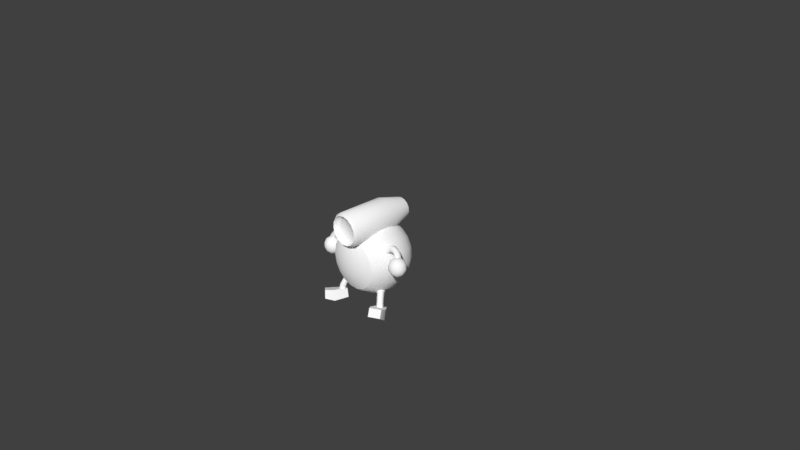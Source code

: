 # Source: enemy1.blend  (saved by Blender 2.77.0; exported with 4.5.12 LTS)
import bpy
from mathutils import Matrix  # noqa: F401  (used for matrix-valued properties, if any)

bpy.ops.wm.read_factory_settings(use_empty=True)
scene = bpy.context.scene
scene.name = 'Scene'

# ---- collections
col_collection_1 = bpy.data.collections.new('Collection 1'); scene.collection.children.link(col_collection_1)

# ---- materials (node trees are filled in below, after node groups)
mat_mat_enemy1 = bpy.data.materials.new('mat-enemy1')
mat_mat_enemy1.alpha_threshold = 0.0
mat_mat_enemy1.use_transparent_shadow = False
mat_mat_enemy1.diffuse_color = (1.0, 1.0, 1.0, 1.0)
mat_mat_enemy1.specular_color = (0.08089, 0.08089, 0.08089)
mat_mat_enemy1.roughness = 0.5
mat_mat_enemy1.specular_intensity = 1.0

# ---- node groups
ng_auto_smooth = bpy.data.node_groups.new('Auto Smooth', 'GeometryNodeTree')
_s = ng_auto_smooth.interface.new_socket(name='Geometry', in_out='OUTPUT', socket_type='NodeSocketGeometry')
_s = ng_auto_smooth.interface.new_socket(name='Geometry', in_out='INPUT', socket_type='NodeSocketGeometry')
_s = ng_auto_smooth.interface.new_socket(name='Angle', in_out='INPUT', socket_type='NodeSocketFloat')
_s.subtype = 'ANGLE'
_s.min_value = 0.0
_s.max_value = 3.142
ng_auto_smooth.is_modifier = True
_N = ng_auto_smooth.nodes; _L = ng_auto_smooth.links
n0 = _N.new('NodeGroupOutput'); n0.name = 'Group Output'; n0.location = (480, -100)
n1 = _N.new('NodeGroupInput'); n1.name = 'Group Input'; n1.location = (-420, -300)
n2 = _N.new('NodeGroupInput'); n2.name = 'Group Input.001'; n2.location = (-60, -100)
n3 = _N.new('GeometryNodeSetShadeSmooth'); n3.name = 'Set Shade Smooth'; n3.location = (120, -100)
n3.domain = 'EDGE'
n4 = _N.new('GeometryNodeSetShadeSmooth'); n4.name = 'Set Shade Smooth.001'; n4.location = (300, -100)
n5 = _N.new('GeometryNodeInputMeshEdgeAngle'); n5.name = 'Edge Angle'; n5.location = (-420, -220)
n6 = _N.new('GeometryNodeInputEdgeSmooth'); n6.name = 'Is Edge Smooth'; n6.location = (-60, -160)
n7 = _N.new('GeometryNodeInputShadeSmooth'); n7.name = 'Is Face Smooth'; n7.location = (-240, -340)
n8 = _N.new('FunctionNodeBooleanMath'); n8.name = 'Boolean Math'; n8.location = (-60, -220)
n9 = _N.new('FunctionNodeCompare'); n9.name = 'Compare'; n9.location = (-240, -180)
n9.operation = 'LESS_EQUAL'
_L.new(n5.outputs[0], n9.inputs[0])
_L.new(n4.outputs[0], n0.inputs[0])
_L.new(n1.outputs[1], n9.inputs[1])
_L.new(n9.outputs[0], n8.inputs[0])
_L.new(n7.outputs[0], n8.inputs[1])
_L.new(n2.outputs[0], n3.inputs[0])
_L.new(n6.outputs[0], n3.inputs[1])
_L.new(n3.outputs[0], n4.inputs[0])
_L.new(n8.outputs[0], n3.inputs[2])
n0.is_active_output = True

# ---- material node trees

# ---- world
world_world = bpy.data.worlds.new('World'); scene.world = world_world
world_world.color = (0.05088, 0.05088, 0.05088)
world_world.use_sun_shadow = False
world_world.sun_shadow_jitter_overblur = 0.0
world_world.cycles.sampling_method = 'MANUAL'

# ---- cameras
cam_camera = bpy.data.cameras.new('Camera')
cam_camera.clip_end = 100.0
cam_camera.lens = 35.0
cam_camera.sensor_width = 32.0
cam_camera.sensor_height = 18.0
cam_camera.ortho_scale = 7.314
cam_camera.dof.focus_distance = 0.0
cam_camera.dof.aperture_fstop = 128.0

# ---- meshes
me_enemy1 = bpy.data.meshes.new('enemy1')
me_enemy1.from_pydata([(-0.1409, -0.4281, -2.097e-08), (-0.1324, -0.4281, 0.04818), (-0.254, -0.3905, 0.09245), (-0.1079, -0.4281, 0.09055), (-0.2071, -0.3905, 0.1738), (-0.07043, -0.4281, 0.122), (-0.1352, -0.3905, 0.2341), (-0.02446, -0.4281, 0.1387), (-0.04694, -0.3905, 0.2662), (0.02446, -0.4281, 0.1387), (0.04694, -0.3905, 0.2662), (0.07043, -0.4281, 0.122), (0.1352, -0.3905, 0.2341), (-1.781e-10, -0.4409, -7.038e-08), (0.1079, -0.4281, 0.09055), (0.2071, -0.3905, 0.1738), (0.1324, -0.4281, 0.04818), (0.254, -0.3905, 0.09246), (0.1409, -0.4281, -2.089e-09), (0.2703, -0.3905, 7.946e-09), (0.1324, -0.4281, -0.04818), (0.254, -0.3905, -0.09245), (0.1079, -0.4281, -0.09055), (0.2071, -0.3905, -0.1738), (0.07043, -0.4281, -0.122), (0.1352, -0.3905, -0.2341), (0.02446, -0.4281, -0.1387), (0.04694, -0.3905, -0.2662), (-0.02446, -0.4281, -0.1387), (-0.04694, -0.3905, -0.2662), (-0.07043, -0.4281, -0.122), (-0.1352, -0.3905, -0.2341), (-0.1079, -0.4281, -0.09055), (-0.2071, -0.3905, -0.1738), (-0.1324, -0.4281, -0.04818), (-0.254, -0.3905, -0.09246), (-0.2703, -0.3905, -8.146e-08), (-0.3302, -0.3504, 0.1202), (-0.2691, -0.3504, 0.2258), (-0.1757, -0.3504, 0.3043), (-0.06101, -0.3504, 0.346), (0.06101, -0.3504, 0.346), (0.1757, -0.3504, 0.3043), (0.2691, -0.3504, 0.2258), (0.3302, -0.3504, 0.1202), (0.3513, -0.3504, 2.785e-08), (0.3302, -0.3504, -0.1202), (0.2691, -0.3504, -0.2258), (0.1757, -0.3504, -0.3043), (0.06101, -0.3504, -0.346), (-0.06101, -0.3504, -0.346), (-0.1757, -0.3504, -0.3043), (-0.2691, -0.3504, -0.2258), (-0.3302, -0.3504, -0.1202), (-0.3513, -0.3504, -1.457e-07), (0.3723, -0.4315, -0.6045), (0.3491, -0.3885, -0.4684), (0.3132, -0.2625, -0.6456), (0.3009, -0.2336, -0.536), (0.54, -0.3257, -0.6167), (0.5232, -0.2823, -0.4812), (0.4234, -0.1899, -0.6546), (0.4116, -0.1616, -0.5464), (0.4361, -0.5073, -0.5273), (0.4216, -0.4645, -0.4223), (0.5506, -0.3811, -0.4311), (0.5677, -0.4247, -0.5367), (0.3586, -0.2971, -0.5288), (0.1815, -0.1498, -0.3988), (0.4064, -0.3104, -0.5238), (0.2171, -0.1239, -0.3268), (0.4407, -0.277, -0.5331), (0.2746, -0.06861, -0.3326), (0.4294, -0.2329, -0.547), (0.2851, -0.04484, -0.4092), (0.3851, -0.221, -0.5515), (0.235, -0.07342, -0.4343), (0.3501, -0.2512, -0.5425), (0.1895, -0.1207, -0.4309), (0.3693, -0.2629, -0.3724), (0.4006, -0.2334, -0.3743), (0.4019, -0.2018, -0.4039), (0.369, -0.1988, -0.4352), (0.3344, -0.2312, -0.4327), (0.3968, -0.2944, -0.4369), (0.4281, -0.2642, -0.4388), (0.4218, -0.2241, -0.4561), (0.3802, -0.2132, -0.4714), (0.3468, -0.2452, -0.4689), (0.3561, -0.2865, -0.4518), (0.3176, -0.2075, -0.3332), (0.3509, -0.1762, -0.3356), (0.361, -0.1535, -0.3839), (0.3354, -0.1651, -0.4219), (0.3049, -0.1951, -0.4199), (0.293, -0.2185, -0.3768), (0.3365, -0.2629, -0.3997), (0.6236, -0.2613, 0.05714), (0.7455, -0.2287, 0.05489), (0.7069, -0.3209, 0.1313), (0.5941, -0.2916, 0.18), (0.5617, -0.182, 0.1349), (0.6547, -0.1426, 0.05862), (0.7886, -0.2392, 0.1781), (0.6958, -0.2787, 0.2549), (0.6053, -0.1924, 0.2581), (0.6437, -0.1003, 0.1819), (0.7565, -0.129, 0.133), (0.7269, -0.1595, 0.2565), (0.6637, -0.3054, 0.08316), (0.6859, -0.2513, 0.03803), (0.7351, -0.2867, 0.08199), (0.7042, -0.1808, 0.039), (0.6327, -0.2003, 0.04033), (0.5973, -0.2878, 0.1122), (0.6461, -0.3228, 0.1556), (0.5782, -0.2233, 0.08573), (0.5607, -0.2414, 0.1576), (0.5965, -0.1541, 0.08649), (0.7643, -0.1729, 0.0832), (0.7111, -0.1228, 0.08508), (0.7606, -0.2923, 0.1543), (0.7833, -0.2381, 0.1098), (0.6395, -0.2982, 0.2281), (0.7057, -0.315, 0.1994), (0.5673, -0.183, 0.203), (0.5864, -0.248, 0.2297), (0.6448, -0.1064, 0.1139), (0.59, -0.1291, 0.1587), (0.7898, -0.1794, 0.1553), (0.7538, -0.2673, 0.2269), (0.6465, -0.2403, 0.2744), (0.6156, -0.1345, 0.231), (0.7045, -0.0981, 0.1576), (0.772, -0.1976, 0.2276), (0.7532, -0.1328, 0.2011), (0.7177, -0.2208, 0.2734), (0.6647, -0.1696, 0.2754), (0.6869, -0.1154, 0.2302), (0.656, -0.229, 0.2315), (0.3558, -0.1635, 0.2528), (0.6971, -0.2086, 0.2466), (0.3308, -0.1048, 0.2911), (0.7098, -0.1665, 0.2336), (0.3511, -0.03645, 0.2708), (0.683, -0.1393, 0.2028), (0.3966, -0.02661, 0.2112), (0.639, -0.1578, 0.1824), (0.4213, -0.08596, 0.1718), (0.6248, -0.2045, 0.1973), (0.4009, -0.1542, 0.1931), (0.5242, -0.1606, 0.3147), (0.5331, -0.1294, 0.3459), (0.5448, -0.08997, 0.3338), (0.5484, -0.07921, 0.2893), (0.5392, -0.1098, 0.2556), (0.5268, -0.1513, 0.2683), (0.6323, -0.1693, 0.3102), (0.6444, -0.1293, 0.2977), (0.6282, -0.1109, 0.258), (0.5976, -0.1341, 0.2303), (0.5849, -0.176, 0.2434), (0.6032, -0.1935, 0.2843), (0.4187, -0.142, 0.2893), (0.41, -0.1045, 0.3176), (0.4227, -0.06157, 0.3046), (0.4448, -0.05364, 0.2615), (0.4548, -0.09098, 0.2306), (0.4415, -0.1362, 0.2446), (0.5942, -0.108, 0.3232), (0.469, -0.1144, 0.3403), (0.5854, -0.09312, 0.2826), (0.4816, -0.07176, 0.3273), (0.5637, -0.1183, 0.2524), (0.4945, -0.06261, 0.2813), (0.5514, -0.159, 0.265), (0.4946, -0.09768, 0.2474), (0.4814, -0.1422, 0.261), (0.4687, -0.1499, 0.3085), (0.5827, -0.1464, 0.3351), (0.5616, -0.1724, 0.3075), (-0.3332, -0.4117, -0.6702), (-0.365, -0.3919, -0.5294), (-0.2558, -0.2394, -0.6493), (-0.2854, -0.2269, -0.5394), (-0.4852, -0.2968, -0.7358), (-0.5224, -0.2748, -0.5984), (-0.3552, -0.1603, -0.6794), (-0.3866, -0.1493, -0.5846), (-0.4264, -0.4967, -0.6422), (-0.4525, -0.4699, -0.533), (-0.5715, -0.381, -0.5834), (-0.5467, -0.4082, -0.6935), (-0.3348, -0.2894, -0.564), (-0.1387, -0.1345, -0.3863), (-0.3834, -0.2966, -0.5715), (-0.1853, -0.1025, -0.3262), (-0.4102, -0.2628, -0.5878), (-0.236, -0.04415, -0.3444), (-0.395, -0.2183, -0.5924), (-0.2326, -0.02137, -0.4229), (-0.3482, -0.2082, -0.588), (-0.1858, -0.05931, -0.4443), (-0.3161, -0.243, -0.5742), (-0.1429, -0.1127, -0.4281), (-0.3523, -0.2374, -0.4114), (-0.3802, -0.2059, -0.4202), (-0.3736, -0.1758, -0.4511), (-0.3355, -0.1769, -0.4758), (-0.3044, -0.2121, -0.4658), (-0.3743, -0.2727, -0.4847), (-0.4028, -0.2401, -0.4937), (-0.3891, -0.2016, -0.5122), (-0.3439, -0.1955, -0.5217), (-0.3142, -0.23, -0.5124), (-0.3301, -0.2687, -0.4938), (-0.2966, -0.1819, -0.3642), (-0.3263, -0.1483, -0.3741), (-0.3276, -0.127, -0.4196), (-0.2967, -0.1419, -0.4534), (-0.2686, -0.1755, -0.444), (-0.2676, -0.1971, -0.3971), (-0.3152, -0.2418, -0.4322), (-0.5547, -0.1755, -0.1311), (-0.667, -0.1304, -0.1673), (-0.6583, -0.2444, -0.1183), (-0.5736, -0.2448, -0.02386), (-0.5295, -0.1317, -0.01315), (-0.5867, -0.06048, -0.1012), (-0.7532, -0.173, -0.08123), (-0.6963, -0.2444, 0.007368), (-0.616, -0.174, 0.07304), (-0.6246, -0.06009, 0.02421), (-0.7092, -0.05916, -0.07035), (-0.7281, -0.1288, 0.0376), (-0.6008, -0.2203, -0.1383), (-0.6053, -0.1532, -0.1675), (-0.6664, -0.1942, -0.1595), (-0.6241, -0.08502, -0.1498), (-0.558, -0.1118, -0.1285), (-0.5509, -0.2202, -0.08248), (-0.6116, -0.2606, -0.07526), (-0.5245, -0.1537, -0.07623), (-0.5357, -0.1945, -0.01352), (-0.5434, -0.08658, -0.05874), (-0.6964, -0.08443, -0.1313), (-0.6494, -0.0436, -0.09259), (-0.717, -0.2187, -0.1091), (-0.7223, -0.1517, -0.1374), (-0.6336, -0.2607, -0.001515), (-0.6833, -0.2601, -0.05732), (-0.5606, -0.1528, 0.04279), (-0.5865, -0.2197, 0.03682), (-0.5996, -0.04464, -0.03678), (-0.5659, -0.08618, 0.01463), (-0.747, -0.1096, -0.08086), (-0.7394, -0.2184, -0.03527), (-0.659, -0.2195, 0.05593), (-0.6167, -0.1103, 0.06526), (-0.6713, -0.04349, -0.01872), (-0.7581, -0.1508, -0.01764), (-0.7318, -0.08378, -0.01135), (-0.7249, -0.193, 0.03501), (-0.6777, -0.1513, 0.07381), (-0.6822, -0.08393, 0.04462), (-0.652, -0.1949, 0.01824), (-0.3927, -0.1737, 0.1978), (-0.6956, -0.1753, 0.02416), (-0.3798, -0.1321, 0.2568), (-0.7032, -0.1304, 0.02258), (-0.392, -0.06221, 0.257), (-0.6684, -0.09884, 0.01477), (-0.4183, -0.02784, 0.1981), (-0.6204, -0.1152, 0.005776), (-0.4314, -0.06655, 0.1316), (-0.6118, -0.1655, 0.007601), (-0.4179, -0.1429, 0.1317), (-0.5647, -0.1715, 0.1606), (-0.5869, -0.1507, 0.1941), (-0.594, -0.1087, 0.1928), (-0.5796, -0.08455, 0.1577), (-0.5551, -0.1039, 0.1227), (-0.5475, -0.1483, 0.1242), (-0.6597, -0.1657, 0.1069), (-0.667, -0.1228, 0.1055), (-0.6379, -0.09561, 0.08327), (-0.5994, -0.1129, 0.06178), (-0.5917, -0.1575, 0.06334), (-0.6228, -0.184, 0.08639), (-0.4631, -0.158, 0.2006), (-0.4689, -0.1321, 0.2415), (-0.4766, -0.08737, 0.2403), (-0.4793, -0.06376, 0.1981), (-0.4728, -0.08759, 0.153), (-0.4643, -0.1365, 0.1543), (-0.6323, -0.1165, 0.1517), (-0.5286, -0.1415, 0.2239), (-0.6084, -0.0913, 0.1255), (-0.5361, -0.09756, 0.2225), (-0.5757, -0.1088, 0.1002), (-0.529, -0.07413, 0.1827), (-0.5684, -0.1515, 0.1017), (-0.513, -0.09596, 0.143), (-0.5051, -0.1416, 0.1444), (-0.5136, -0.1643, 0.1856), (-0.6253, -0.1578, 0.1531), (-0.5939, -0.1762, 0.1285), (-1.309e-07, 0.4335, 0.5), (1.252e-07, -0.4122, 0.5), (-1.505e-07, 0.4982, 0.6427), (1.252e-07, -0.4122, 0.6685), (0.05803, 0.4982, 0.6303), (0.06854, -0.4122, 0.6539), (0.106, 0.4982, 0.5955), (0.1252, -0.4122, 0.6128), (0.1357, 0.4982, 0.5441), (0.1603, -0.4122, 0.5521), (0.1419, 0.4982, 0.4851), (0.1676, -0.4122, 0.4824), (0.1236, 0.4982, 0.4287), (0.1459, -0.4122, 0.4157), (0.08386, 0.4982, 0.3846), (0.09905, -0.4122, 0.3637), (0.02966, 0.4982, 0.3604), (0.03504, -0.4122, 0.3352), (-0.02966, 0.4982, 0.3604), (-0.03504, -0.4122, 0.3352), (-0.08386, 0.4982, 0.3846), (-0.09905, -0.4122, 0.3637), (-0.1236, 0.4982, 0.4287), (-0.1459, -0.4122, 0.4157), (-0.1419, 0.4982, 0.4851), (-0.1676, -0.4122, 0.4824), (-0.1357, 0.4982, 0.5441), (-0.1603, -0.4122, 0.5521), (-0.106, 0.4982, 0.5955), (-0.1252, -0.4122, 0.6128), (-0.05803, 0.4982, 0.6303), (-0.06854, -0.4122, 0.6539), (1.321e-07, -0.4375, 0.73), (0.09355, -0.4375, 0.7101), (0.1709, -0.4375, 0.6539), (0.2187, -0.4375, 0.5711), (0.2287, -0.4375, 0.476), (0.1992, -0.4375, 0.385), (0.1352, -0.4375, 0.3139), (0.04782, -0.4375, 0.275), (-0.04782, -0.4375, 0.275), (-0.1352, -0.4375, 0.3139), (-0.1992, -0.4375, 0.385), (-0.2287, -0.4375, 0.476), (-0.2187, -0.4375, 0.5711), (-0.1709, -0.4375, 0.6539), (-0.09355, -0.4375, 0.7101), (0.09355, 0.1855, 0.7101), (0.1709, 0.1855, 0.6539), (0.2187, 0.1855, 0.5711), (0.2287, 0.1855, 0.476), (0.1992, 0.1855, 0.385), (0.1352, 0.1855, 0.3139), (0.04782, 0.1855, 0.275), (-0.04782, 0.1855, 0.275), (-0.1352, 0.1855, 0.3139), (-0.1992, 0.1855, 0.385), (-0.2287, 0.1855, 0.476), (-0.2187, 0.1855, 0.5711), (-0.1709, 0.1855, 0.6539), (-0.09355, 0.1855, 0.7101), (-5.603e-08, 0.1855, 0.73), (1.442e-07, -0.4776, 0.6976), (0.08036, -0.4776, 0.6805), (0.1468, -0.4776, 0.6322), (0.1879, -0.4776, 0.5611), (0.1965, -0.4776, 0.4793), (0.1711, -0.4776, 0.4012), (0.1161, -0.4776, 0.3402), (0.04108, -0.4776, 0.3067), (-0.04108, -0.4776, 0.3067), (-0.1161, -0.4776, 0.3402), (-0.1711, -0.4776, 0.4012), (-0.1965, -0.4776, 0.4793), (-0.1879, -0.4776, 0.5611), (-0.1468, -0.4776, 0.6322), (-0.08036, -0.4776, 0.6805), (-0.4548, -0.2077, -9.079e-09), (-0.4949, -0.07116, -3.11e-09), (-0.4939, 0.07065, -0.004068), (-0.4548, 0.2077, 9.079e-09), (-0.3779, 0.3274, 1.431e-08), (-0.1409, 0.4797, 2.097e-08), (-0.3551, -0.3274, 0.1292), (-0.4274, -0.2077, 0.1556), (-0.4651, -0.07116, 0.1693), (-0.464, 0.07065, 0.1652), (-0.4274, 0.2077, 0.1556), (-0.3551, 0.3274, 0.1292), (-0.254, 0.4206, 0.09246), (-0.1324, 0.4797, 0.04818), (-0.2895, -0.3274, 0.2429), (-0.3484, -0.2077, 0.2924), (-0.3791, -0.07116, 0.3181), (-0.3791, 0.07116, 0.3181), (-0.3484, 0.2077, 0.2924), (-0.2895, 0.3274, 0.2429), (-0.2071, 0.4206, 0.1738), (-0.1079, 0.4797, 0.09055), (-0.1889, -0.3274, 0.3272), (-0.2274, -0.2077, 0.3939), (-0.2475, -0.07116, 0.4286), (-0.2475, 0.07116, 0.4286), (-0.2274, 0.2077, 0.3939), (-0.1889, 0.3274, 0.3272), (-0.1352, 0.4206, 0.2341), (-0.07043, 0.4797, 0.122), (-0.06562, -0.3274, 0.3721), (-0.07898, -0.2077, 0.4479), (-0.08594, -0.07116, 0.4874), (-0.08594, 0.07116, 0.4874), (-0.07898, 0.2077, 0.4479), (-0.06562, 0.3274, 0.3721), (-0.04694, 0.4206, 0.2662), (-0.02446, 0.4797, 0.1387), (0.06562, -0.3274, 0.3721), (0.07898, -0.2077, 0.4479), (0.08594, -0.07116, 0.4874), (0.08594, 0.07116, 0.4874), (0.07898, 0.2077, 0.4479), (0.06562, 0.3274, 0.3721), (0.04694, 0.4206, 0.2662), (0.02446, 0.4797, 0.1387), (0.1889, -0.3274, 0.3272), (0.2274, -0.2077, 0.3939), (0.2475, -0.07116, 0.4286), (0.2475, 0.07116, 0.4286), (0.2274, 0.2077, 0.3939), (0.1889, 0.3274, 0.3272), (0.1352, 0.4206, 0.2341), (0.07043, 0.4797, 0.122), (0.2895, -0.3274, 0.2429), (0.3484, -0.2077, 0.2924), (0.3791, -0.07116, 0.3181), (0.3791, 0.07116, 0.3181), (0.3484, 0.2077, 0.2924), (0.2895, 0.3274, 0.2429), (0.2071, 0.4206, 0.1738), (0.1079, 0.4797, 0.09055), (0.3551, -0.3274, 0.1292), (0.4274, -0.2077, 0.1556), (0.4651, -0.07116, 0.1693), (0.4651, 0.07116, 0.1693), (0.4274, 0.2077, 0.1556), (0.3551, 0.3274, 0.1292), (0.254, 0.4206, 0.09246), (0.1324, 0.4797, 0.04818), (0.3779, -0.3274, 3.437e-08), (0.4548, -0.2077, 2.47e-08), (0.4949, -0.07116, 6.047e-08), (0.4949, 0.07116, 6.67e-08), (0.4548, 0.2077, 8.757e-08), (0.3779, 0.3274, 4.81e-08), (0.2703, 0.4206, 5.217e-08), (0.1409, 0.4797, 5.103e-08), (0.3551, -0.3274, -0.1292), (0.4274, -0.2077, -0.1556), (0.4651, -0.07116, -0.1693), (0.4651, 0.07116, -0.1693), (0.4274, 0.2077, -0.1556), (0.3551, 0.3274, -0.1292), (0.254, 0.4206, -0.09245), (0.1324, 0.4797, -0.04818), (0.2895, -0.3274, -0.2429), (0.3484, -0.2077, -0.2923), (0.3791, -0.07116, -0.3181), (0.3791, 0.07116, -0.3181), (0.3484, 0.2077, -0.2923), (0.2895, 0.3274, -0.2429), (0.2071, 0.4206, -0.1738), (0.1079, 0.4797, -0.09055), (0.1889, -0.3274, -0.3272), (0.2274, -0.2077, -0.3939), (0.2475, -0.07116, -0.4286), (0.2475, 0.07116, -0.4286), (0.2274, 0.2077, -0.3939), (0.1889, 0.3274, -0.3272), (0.1352, 0.4206, -0.2341), (0.07043, 0.4797, -0.122), (0.06562, -0.3274, -0.3721), (0.07898, -0.2077, -0.4479), (0.08594, -0.07116, -0.4874), (0.08594, 0.07116, -0.4874), (0.07898, 0.2077, -0.4479), (0.06562, 0.3274, -0.3721), (0.04694, 0.4206, -0.2662), (0.02446, 0.4797, -0.1387), (-0.06562, -0.3274, -0.3721), (-0.07898, -0.2077, -0.4479), (-0.08594, -0.07116, -0.4874), (-0.08594, 0.07116, -0.4874), (-0.07898, 0.2077, -0.4479), (-0.06562, 0.3274, -0.3721), (-0.04694, 0.4206, -0.2662), (-0.02446, 0.4797, -0.1387), (-0.1889, -0.3274, -0.3272), (-0.2274, -0.2077, -0.3939), (-0.2475, -0.07116, -0.4286), (-0.2475, 0.07116, -0.4286), (-0.2274, 0.2077, -0.3939), (-0.1889, 0.3274, -0.3272), (-0.1352, 0.4206, -0.2341), (-0.07043, 0.4797, -0.122), (-0.2895, -0.3274, -0.2429), (-0.3484, -0.2077, -0.2923), (-0.3791, -0.07116, -0.3181), (-0.3791, 0.07116, -0.3181), (-0.3484, 0.2077, -0.2924), (-0.2895, 0.3274, -0.2429), (-0.2071, 0.4206, -0.1738), (-0.1079, 0.4797, -0.09055), (-0.3551, -0.3274, -0.1292), (-0.4274, -0.2077, -0.1556), (-0.4651, -0.07116, -0.1693), (-0.4651, 0.07116, -0.1693), (-0.4274, 0.2077, -0.1556), (-0.3551, 0.3274, -0.1292), (-0.254, 0.4206, -0.09246), (-0.1324, 0.4797, -0.04818), (-2.265e-07, 0.5, 2.186e-08), (-0.3779, -0.3274, -1.668e-07), (-0.2703, 0.4206, -8.194e-08), (-0.3302, -0.3504, 0.1202), (-0.2691, -0.3504, 0.2258), (-0.1757, -0.3504, 0.3043), (-0.06101, -0.3504, 0.346), (0.06101, -0.3504, 0.346), (0.1757, -0.3504, 0.3043), (0.2691, -0.3504, 0.2258), (0.3302, -0.3504, 0.1202), (0.3513, -0.3504, 2.785e-08), (0.3302, -0.3504, -0.1202), (0.2691, -0.3504, -0.2258), (0.1757, -0.3504, -0.3043), (0.06101, -0.3504, -0.346), (-0.06101, -0.3504, -0.346), (-0.1757, -0.3504, -0.3043), (-0.2691, -0.3504, -0.2258), (-0.3302, -0.3504, -0.1202), (-0.3513, -0.3504, -1.457e-07)], [], [(0, 13, 1), (36, 0, 1, 2), (54, 36, 2, 37), (37, 2, 4, 38), (1, 13, 3), (2, 1, 3, 4), (3, 13, 5), (4, 3, 5, 6), (38, 4, 6, 39), (6, 5, 7, 8), (39, 6, 8, 40), (5, 13, 7), (8, 7, 9, 10), (40, 8, 10, 41), (7, 13, 9), (41, 10, 12, 42), (9, 13, 11), (10, 9, 11, 12), (11, 13, 14), (12, 11, 14, 15), (42, 12, 15, 43), (14, 13, 16), (15, 14, 16, 17), (43, 15, 17, 44), (17, 16, 18, 19), (44, 17, 19, 45), (16, 13, 18), (45, 19, 21, 46), (18, 13, 20), (19, 18, 20, 21), (20, 13, 22), (21, 20, 22, 23), (46, 21, 23, 47), (22, 13, 24), (23, 22, 24, 25), (47, 23, 25, 48), (25, 24, 26, 27), (48, 25, 27, 49), (24, 13, 26), (49, 27, 29, 50), (26, 13, 28), (27, 26, 28, 29), (28, 13, 30), (29, 28, 30, 31), (50, 29, 31, 51), (30, 13, 32), (31, 30, 32, 33), (51, 31, 33, 52), (33, 32, 34, 35), (52, 33, 35, 53), (32, 13, 34), (53, 35, 36, 54), (34, 13, 0), (35, 34, 0, 36), (56, 58, 57, 55), (58, 62, 61, 57), (62, 60, 59, 61), (60, 56, 64, 65), (55, 57, 61, 59), (60, 62, 58, 56), (65, 64, 63, 66), (59, 60, 65, 66), (56, 55, 63, 64), (55, 59, 66, 63), (88, 89, 96, 83), (87, 88, 83, 82), (86, 87, 82, 81), (85, 86, 81, 80), (84, 85, 80, 79), (89, 84, 79, 96), (67, 69, 84, 89), (69, 71, 85, 84), (71, 73, 86, 85), (73, 75, 87, 86), (75, 77, 88, 87), (77, 67, 89, 88), (83, 96, 95, 94), (82, 83, 94, 93), (81, 82, 93, 92), (80, 81, 92, 91), (79, 80, 91, 90), (96, 79, 90, 95), (95, 68, 78, 94), (93, 76, 74, 92), (91, 72, 70, 90), (94, 78, 76, 93), (92, 74, 72, 91), (90, 70, 68, 95), (97, 110, 109), (98, 110, 112), (97, 109, 114), (97, 114, 116), (97, 116, 113), (98, 112, 119), (99, 111, 121), (100, 115, 123), (101, 117, 125), (102, 118, 127), (98, 119, 122), (99, 121, 124), (100, 123, 126), (101, 125, 128), (102, 127, 120), (103, 129, 134), (104, 130, 136), (105, 131, 137), (106, 132, 138), (107, 133, 135), (135, 138, 108), (135, 133, 138), (133, 106, 138), (138, 137, 108), (138, 132, 137), (132, 105, 137), (137, 136, 108), (137, 131, 136), (131, 104, 136), (136, 134, 108), (136, 130, 134), (130, 103, 134), (134, 135, 108), (134, 129, 135), (129, 107, 135), (120, 133, 107), (120, 127, 133), (127, 106, 133), (128, 132, 106), (128, 125, 132), (125, 105, 132), (126, 131, 105), (126, 123, 131), (123, 104, 131), (124, 130, 104), (124, 121, 130), (121, 103, 130), (122, 129, 103), (122, 119, 129), (119, 107, 129), (127, 128, 106), (127, 118, 128), (118, 101, 128), (125, 126, 105), (125, 117, 126), (117, 100, 126), (123, 124, 104), (123, 115, 124), (115, 99, 124), (121, 122, 103), (121, 111, 122), (111, 98, 122), (119, 120, 107), (119, 112, 120), (112, 102, 120), (113, 118, 102), (113, 116, 118), (116, 101, 118), (116, 117, 101), (116, 114, 117), (114, 100, 117), (114, 115, 100), (114, 109, 115), (109, 99, 115), (112, 113, 102), (112, 110, 113), (110, 97, 113), (109, 111, 99), (109, 110, 111), (110, 98, 111), (163, 164, 142, 140), (164, 165, 144, 142), (165, 166, 146, 144), (166, 167, 148, 146), (167, 168, 150, 148), (168, 163, 140, 150), (161, 162, 180, 175), (160, 161, 175, 173), (159, 160, 173, 171), (158, 159, 171, 169), (157, 158, 169, 179), (162, 157, 179, 180), (139, 141, 157, 162), (141, 143, 158, 157), (143, 145, 159, 158), (145, 147, 160, 159), (147, 149, 161, 160), (149, 139, 162, 161), (156, 151, 178, 177), (155, 156, 177, 176), (154, 155, 176, 174), (153, 154, 174, 172), (152, 153, 172, 170), (151, 152, 170, 178), (180, 151, 156, 175), (173, 155, 154, 171), (169, 153, 152, 179), (178, 163, 168, 177), (176, 167, 166, 174), (172, 165, 164, 170), (175, 156, 155, 173), (171, 154, 153, 169), (179, 152, 151, 180), (177, 168, 167, 176), (174, 166, 165, 172), (170, 164, 163, 178), (182, 181, 183, 184), (184, 183, 187, 188), (188, 187, 185, 186), (186, 191, 190, 182), (181, 185, 187, 183), (186, 182, 184, 188), (191, 192, 189, 190), (185, 192, 191, 186), (182, 190, 189, 181), (181, 189, 192, 185), (214, 209, 222, 215), (213, 208, 209, 214), (212, 207, 208, 213), (211, 206, 207, 212), (210, 205, 206, 211), (215, 222, 205, 210), (193, 215, 210, 195), (195, 210, 211, 197), (197, 211, 212, 199), (199, 212, 213, 201), (201, 213, 214, 203), (203, 214, 215, 193), (209, 220, 221, 222), (208, 219, 220, 209), (207, 218, 219, 208), (206, 217, 218, 207), (205, 216, 217, 206), (222, 221, 216, 205), (221, 220, 204, 194), (219, 218, 200, 202), (217, 216, 196, 198), (220, 219, 202, 204), (218, 217, 198, 200), (216, 221, 194, 196), (223, 235, 236), (224, 238, 236), (223, 240, 235), (223, 242, 240), (223, 239, 242), (224, 245, 238), (225, 247, 237), (226, 249, 241), (227, 251, 243), (228, 253, 244), (224, 248, 245), (225, 250, 247), (226, 252, 249), (227, 254, 251), (228, 246, 253), (229, 260, 255), (230, 262, 256), (231, 263, 257), (232, 264, 258), (233, 261, 259), (261, 234, 264), (261, 264, 259), (259, 264, 232), (264, 234, 263), (264, 263, 258), (258, 263, 231), (263, 234, 262), (263, 262, 257), (257, 262, 230), (262, 234, 260), (262, 260, 256), (256, 260, 229), (260, 234, 261), (260, 261, 255), (255, 261, 233), (246, 233, 259), (246, 259, 253), (253, 259, 232), (254, 232, 258), (254, 258, 251), (251, 258, 231), (252, 231, 257), (252, 257, 249), (249, 257, 230), (250, 230, 256), (250, 256, 247), (247, 256, 229), (248, 229, 255), (248, 255, 245), (245, 255, 233), (253, 232, 254), (253, 254, 244), (244, 254, 227), (251, 231, 252), (251, 252, 243), (243, 252, 226), (249, 230, 250), (249, 250, 241), (241, 250, 225), (247, 229, 248), (247, 248, 237), (237, 248, 224), (245, 233, 246), (245, 246, 238), (238, 246, 228), (239, 228, 244), (239, 244, 242), (242, 244, 227), (242, 227, 243), (242, 243, 240), (240, 243, 226), (240, 226, 241), (240, 241, 235), (235, 241, 225), (238, 228, 239), (238, 239, 236), (236, 239, 223), (235, 225, 237), (235, 237, 236), (236, 237, 224), (289, 266, 268, 290), (290, 268, 270, 291), (291, 270, 272, 292), (292, 272, 274, 293), (293, 274, 276, 294), (294, 276, 266, 289), (287, 301, 306, 288), (286, 299, 301, 287), (285, 297, 299, 286), (284, 295, 297, 285), (283, 305, 295, 284), (288, 306, 305, 283), (265, 288, 283, 267), (267, 283, 284, 269), (269, 284, 285, 271), (271, 285, 286, 273), (273, 286, 287, 275), (275, 287, 288, 265), (282, 303, 304, 277), (281, 302, 303, 282), (280, 300, 302, 281), (279, 298, 300, 280), (278, 296, 298, 279), (277, 304, 296, 278), (306, 301, 282, 277), (299, 297, 280, 281), (295, 305, 278, 279), (304, 303, 294, 289), (302, 300, 292, 293), (298, 296, 290, 291), (301, 299, 281, 282), (297, 295, 279, 280), (305, 306, 277, 278), (303, 302, 293, 294), (300, 298, 291, 292), (296, 304, 289, 290), (307, 309, 311), (308, 312, 310), (369, 310, 312, 370), (307, 311, 313), (308, 314, 312), (370, 312, 314, 371), (307, 313, 315), (308, 316, 314), (371, 314, 316, 372), (307, 315, 317), (308, 318, 316), (372, 316, 318, 373), (307, 317, 319), (308, 320, 318), (373, 318, 320, 374), (307, 319, 321), (308, 322, 320), (374, 320, 322, 375), (307, 321, 323), (308, 324, 322), (375, 322, 324, 376), (307, 323, 325), (308, 326, 324), (376, 324, 326, 377), (307, 325, 327), (308, 328, 326), (377, 326, 328, 378), (307, 327, 329), (308, 330, 328), (378, 328, 330, 379), (307, 329, 331), (308, 332, 330), (379, 330, 332, 380), (307, 331, 333), (308, 334, 332), (380, 332, 334, 381), (307, 333, 335), (308, 336, 334), (381, 334, 336, 382), (307, 335, 337), (308, 338, 336), (382, 336, 338, 383), (307, 337, 309), (308, 310, 338), (383, 338, 310, 369), (367, 353, 339, 368), (366, 352, 353, 367), (365, 351, 352, 366), (364, 350, 351, 365), (363, 349, 350, 364), (362, 348, 349, 363), (361, 347, 348, 362), (360, 346, 347, 361), (359, 345, 346, 360), (358, 344, 345, 359), (357, 343, 344, 358), (356, 342, 343, 357), (355, 341, 342, 356), (354, 340, 341, 355), (368, 339, 340, 354), (309, 368, 354, 311), (311, 354, 355, 313), (313, 355, 356, 315), (315, 356, 357, 317), (317, 357, 358, 319), (319, 358, 359, 321), (321, 359, 360, 323), (323, 360, 361, 325), (325, 361, 362, 327), (327, 362, 363, 329), (329, 363, 364, 331), (331, 364, 365, 333), (333, 365, 366, 335), (335, 366, 367, 337), (337, 367, 368, 309), (353, 383, 369, 339), (352, 382, 383, 353), (351, 381, 382, 352), (350, 380, 381, 351), (349, 379, 380, 350), (348, 378, 379, 349), (347, 377, 378, 348), (346, 376, 377, 347), (345, 375, 376, 346), (344, 374, 375, 345), (343, 373, 374, 344), (342, 372, 373, 343), (341, 371, 372, 342), (340, 370, 371, 341), (339, 369, 370, 340), (384, 527, 390, 391), (526, 389, 397), (388, 387, 394, 395), (385, 384, 391, 392), (528, 388, 395, 396), (386, 385, 392, 393), (389, 528, 396, 397), (387, 386, 393, 394), (397, 396, 404, 405), (394, 393, 401, 402), (391, 390, 398, 399), (526, 397, 405), (395, 394, 402, 403), (392, 391, 399, 400), (396, 395, 403, 404), (393, 392, 400, 401), (399, 398, 406, 407), (526, 405, 413), (403, 402, 410, 411), (400, 399, 407, 408), (404, 403, 411, 412), (401, 400, 408, 409), (405, 404, 412, 413), (402, 401, 409, 410), (411, 410, 418, 419), (408, 407, 415, 416), (412, 411, 419, 420), (409, 408, 416, 417), (413, 412, 420, 421), (410, 409, 417, 418), (407, 406, 414, 415), (526, 413, 421), (420, 419, 427, 428), (417, 416, 424, 425), (421, 420, 428, 429), (418, 417, 425, 426), (415, 414, 422, 423), (526, 421, 429), (419, 418, 426, 427), (416, 415, 423, 424), (429, 428, 436, 437), (426, 425, 433, 434), (423, 422, 430, 431), (526, 429, 437), (427, 426, 434, 435), (424, 423, 431, 432), (428, 427, 435, 436), (425, 424, 432, 433), (434, 433, 441, 442), (431, 430, 438, 439), (526, 437, 445), (435, 434, 442, 443), (432, 431, 439, 440), (436, 435, 443, 444), (433, 432, 440, 441), (437, 436, 444, 445), (443, 442, 450, 451), (440, 439, 447, 448), (444, 443, 451, 452), (441, 440, 448, 449), (445, 444, 452, 453), (442, 441, 449, 450), (439, 438, 446, 447), (526, 445, 453), (452, 451, 459, 460), (449, 448, 456, 457), (453, 452, 460, 461), (450, 449, 457, 458), (447, 446, 454, 455), (526, 453, 461), (451, 450, 458, 459), (448, 447, 455, 456), (457, 456, 464, 465), (461, 460, 468, 469), (458, 457, 465, 466), (455, 454, 462, 463), (526, 461, 469), (459, 458, 466, 467), (456, 455, 463, 464), (460, 459, 467, 468), (466, 465, 473, 474), (463, 462, 470, 471), (526, 469, 477), (467, 466, 474, 475), (464, 463, 471, 472), (468, 467, 475, 476), (465, 464, 472, 473), (469, 468, 476, 477), (526, 477, 485), (475, 474, 482, 483), (472, 471, 479, 480), (476, 475, 483, 484), (473, 472, 480, 481), (477, 476, 484, 485), (474, 473, 481, 482), (471, 470, 478, 479), (480, 479, 487, 488), (484, 483, 491, 492), (481, 480, 488, 489), (485, 484, 492, 493), (482, 481, 489, 490), (479, 478, 486, 487), (526, 485, 493), (483, 482, 490, 491), (489, 488, 496, 497), (493, 492, 500, 501), (490, 489, 497, 498), (487, 486, 494, 495), (526, 493, 501), (491, 490, 498, 499), (488, 487, 495, 496), (492, 491, 499, 500), (501, 500, 508, 509), (498, 497, 505, 506), (495, 494, 502, 503), (526, 501, 509), (499, 498, 506, 507), (496, 495, 503, 504), (500, 499, 507, 508), (497, 496, 504, 505), (503, 502, 510, 511), (526, 509, 517), (507, 506, 514, 515), (504, 503, 511, 512), (508, 507, 515, 516), (505, 504, 512, 513), (509, 508, 516, 517), (506, 505, 513, 514), (512, 511, 519, 520), (516, 515, 523, 524), (513, 512, 520, 521), (517, 516, 524, 525), (514, 513, 521, 522), (511, 510, 518, 519), (526, 517, 525), (515, 514, 522, 523), (524, 523, 388, 528), (521, 520, 385, 386), (525, 524, 528, 389), (522, 521, 386, 387), (519, 518, 527, 384), (526, 525, 389), (523, 522, 387, 388), (520, 519, 384, 385), (518, 545, 546, 527), (510, 544, 545, 518), (502, 543, 544, 510), (494, 542, 543, 502), (486, 541, 542, 494), (478, 540, 541, 486), (470, 539, 540, 478), (462, 538, 539, 470), (454, 537, 538, 462), (446, 536, 537, 454), (438, 535, 536, 446), (430, 534, 535, 438), (422, 533, 534, 430), (414, 532, 533, 422), (406, 531, 532, 414), (398, 530, 531, 406), (390, 529, 530, 398), (527, 546, 529, 390)])
me_enemy1.polygons.foreach_set('use_smooth', [True] * 606)
_k = set([(55, 57), (55, 63), (56, 58), (56, 64), (57, 58), (57, 61), (58, 62), (59, 61), (59, 66), (60, 62), (60, 65), (61, 62), (63, 64), (63, 66), (64, 65), (65, 66), (181, 183), (181, 189), (182, 184), (182, 190), (183, 184), (183, 187), (184, 188), (185, 187), (185, 192), (186, 188), (186, 191), (187, 188), (189, 190), (189, 192), (190, 191), (191, 192)])
me_enemy1.attributes.new('sharp_edge', 'BOOLEAN', 'EDGE').data.foreach_set('value', [ (min(e.vertices), max(e.vertices)) in _k for e in me_enemy1.edges])
_uv = me_enemy1.uv_layers.new(name='UVMap')
_uv.uv.foreach_set('vector', [0.836, 0.2476, 0.8778, 0.2478, 0.8385, 0.2762, 0.7952, 0.2476, 0.836, 0.2476, 0.8385, 0.2762, 0.8002, 0.3041, 0.7671, 0.2477, 0.7952, 0.2476, 0.8002, 0.3041, 0.7738, 0.3235, 0.7738, 0.3235, 0.8002, 0.3041, 0.8145, 0.3538, 0.793, 0.39, 0.8385, 0.2762, 0.8778, 0.2478, 0.8457, 0.3014, 0.8002, 0.3041, 0.8385, 0.2762, 0.8457, 0.3014, 0.8145, 0.3538, 0.8457, 0.3014, 0.8778, 0.2478, 0.8568, 0.3201, 0.8145, 0.3538, 0.8457, 0.3014, 0.8568, 0.3201, 0.8364, 0.3908, 0.793, 0.39, 0.8145, 0.3538, 0.8364, 0.3908, 0.8224, 0.4394, 0.8364, 0.3908, 0.8568, 0.3201, 0.8705, 0.3301, 0.8634, 0.4105, 0.8224, 0.4394, 0.8364, 0.3908, 0.8634, 0.4105, 0.8585, 0.4658, 0.8568, 0.3201, 0.8778, 0.2478, 0.8705, 0.3301, 0.8634, 0.4105, 0.8705, 0.3301, 0.885, 0.3302, 0.8921, 0.4107, 0.8585, 0.4658, 0.8634, 0.4105, 0.8921, 0.4107, 0.8971, 0.4663, 0.8705, 0.3301, 0.8778, 0.2478, 0.885, 0.3302, 0.8971, 0.4663, 0.8921, 0.4107, 0.9191, 0.391, 0.9333, 0.4395, 0.885, 0.3302, 0.8778, 0.2478, 0.8987, 0.3204, 0.8921, 0.4107, 0.885, 0.3302, 0.8987, 0.3204, 0.9191, 0.391, 0.8987, 0.3204, 0.8778, 0.2478, 0.9098, 0.3017, 0.9191, 0.391, 0.8987, 0.3204, 0.9098, 0.3017, 0.9411, 0.3541, 0.9333, 0.4395, 0.9191, 0.391, 0.9411, 0.3541, 0.9627, 0.3901, 0.9098, 0.3017, 0.8778, 0.2478, 0.9171, 0.2766, 0.9411, 0.3541, 0.9098, 0.3017, 0.9171, 0.2766, 0.9555, 0.3044, 0.9627, 0.3901, 0.9411, 0.3541, 0.9555, 0.3044, 0.9819, 0.3235, 0.9555, 0.3044, 0.9171, 0.2766, 0.9197, 0.248, 0.9605, 0.2479, 0.9819, 0.3235, 0.9555, 0.3044, 0.9605, 0.2479, 0.9886, 0.2477, 0.9171, 0.2766, 0.8778, 0.2478, 0.9197, 0.248, 0.9886, 0.2477, 0.9605, 0.2479, 0.9555, 0.1914, 0.9818, 0.1719, 0.9197, 0.248, 0.8778, 0.2478, 0.9172, 0.2194, 0.9605, 0.2479, 0.9197, 0.248, 0.9172, 0.2194, 0.9555, 0.1914, 0.9172, 0.2194, 0.8778, 0.2478, 0.9099, 0.1942, 0.9555, 0.1914, 0.9172, 0.2194, 0.9099, 0.1942, 0.9411, 0.1417, 0.9818, 0.1719, 0.9555, 0.1914, 0.9411, 0.1417, 0.9625, 0.1055, 0.9099, 0.1942, 0.8778, 0.2478, 0.8988, 0.1755, 0.9411, 0.1417, 0.9099, 0.1942, 0.8988, 0.1755, 0.9191, 0.1049, 0.9625, 0.1055, 0.9411, 0.1417, 0.9191, 0.1049, 0.9331, 0.05628, 0.9191, 0.1049, 0.8988, 0.1755, 0.8852, 0.1656, 0.8922, 0.08534, 0.9331, 0.05628, 0.9191, 0.1049, 0.8922, 0.08534, 0.897, 0.03011, 0.8988, 0.1755, 0.8778, 0.2478, 0.8852, 0.1656, 0.897, 0.03011, 0.8922, 0.08534, 0.8636, 0.0853, 0.8587, 0.0301, 0.8852, 0.1656, 0.8778, 0.2478, 0.8707, 0.1655, 0.8922, 0.08534, 0.8852, 0.1656, 0.8707, 0.1655, 0.8636, 0.0853, 0.8707, 0.1655, 0.8778, 0.2478, 0.857, 0.1753, 0.8636, 0.0853, 0.8707, 0.1655, 0.857, 0.1753, 0.8367, 0.1048, 0.8587, 0.0301, 0.8636, 0.0853, 0.8367, 0.1048, 0.8226, 0.05625, 0.857, 0.1753, 0.8778, 0.2478, 0.8459, 0.1939, 0.8367, 0.1048, 0.857, 0.1753, 0.8459, 0.1939, 0.8147, 0.1415, 0.8226, 0.05625, 0.8367, 0.1048, 0.8147, 0.1415, 0.7932, 0.1055, 0.8147, 0.1415, 0.8459, 0.1939, 0.8386, 0.219, 0.8003, 0.1911, 0.7932, 0.1055, 0.8147, 0.1415, 0.8003, 0.1911, 0.7739, 0.1719, 0.8459, 0.1939, 0.8778, 0.2478, 0.8386, 0.219, 0.7739, 0.1719, 0.8003, 0.1911, 0.7952, 0.2476, 0.7671, 0.2477, 0.8386, 0.219, 0.8778, 0.2478, 0.836, 0.2476, 0.8003, 0.1911, 0.8386, 0.219, 0.836, 0.2476, 0.7952, 0.2476, 0.3836, 0.8896, 0.3749, 0.9705, 0.3674, 0.9779, 0.3726, 0.8871, 0.3749, 0.9705, 0.3914, 0.9776, 0.3946, 0.9973, 0.3674, 0.9779, 0.3914, 0.9776, 0.4072, 0.9021, 0.4235, 0.9127, 0.3946, 0.9973, 0.4072, 0.9021, 0.3836, 0.8896, 0.3915, 0.8584, 0.4135, 0.8617, 0.3726, 0.8871, 0.3674, 0.9779, 0.3427, 0.9769, 0.3425, 0.8811, 0.4072, 0.9021, 0.3914, 0.9776, 0.3749, 0.9705, 0.3836, 0.8896, 0.4135, 0.8617, 0.3915, 0.8584, 0.3839, 0.8437, 0.415, 0.8458, 0.4235, 0.9127, 0.4072, 0.9021, 0.4135, 0.8617, 0.415, 0.8458, 0.3836, 0.8896, 0.3726, 0.8871, 0.3839, 0.8437, 0.3915, 0.8584, 0.3726, 0.8871, 0.3425, 0.8811, 0.3417, 0.8289, 0.3839, 0.8437, 0.4677, 0.6926, 0.4676, 0.7045, 0.4781, 0.7011, 0.4781, 0.6906, 0.4678, 0.6802, 0.4677, 0.6926, 0.4781, 0.6906, 0.477, 0.678, 0.4715, 0.7336, 0.4737, 0.7437, 0.4828, 0.7378, 0.4814, 0.7283, 0.4694, 0.7242, 0.4715, 0.7336, 0.4814, 0.7283, 0.4796, 0.7201, 0.4681, 0.7146, 0.4694, 0.7242, 0.4796, 0.7201, 0.4783, 0.7103, 0.4676, 0.7045, 0.4681, 0.7146, 0.4783, 0.7103, 0.4781, 0.7011, 0.455, 0.7057, 0.4552, 0.719, 0.4681, 0.7146, 0.4676, 0.7045, 0.4552, 0.719, 0.4562, 0.7331, 0.4694, 0.7242, 0.4681, 0.7146, 0.4562, 0.7331, 0.4584, 0.7456, 0.4715, 0.7336, 0.4694, 0.7242, 0.4584, 0.7456, 0.4616, 0.757, 0.4737, 0.7437, 0.4715, 0.7336, 0.4539, 0.6792, 0.4545, 0.6928, 0.4677, 0.6926, 0.4678, 0.6802, 0.4545, 0.6928, 0.455, 0.7057, 0.4676, 0.7045, 0.4677, 0.6926, 0.4781, 0.6906, 0.4781, 0.7011, 0.494, 0.6911, 0.4932, 0.6799, 0.477, 0.678, 0.4781, 0.6906, 0.4932, 0.6799, 0.4906, 0.6674, 0.4814, 0.7283, 0.4828, 0.7378, 0.4975, 0.7389, 0.497, 0.7281, 0.4796, 0.7201, 0.4814, 0.7283, 0.497, 0.7281, 0.4954, 0.7166, 0.4783, 0.7103, 0.4796, 0.7201, 0.4954, 0.7166, 0.4942, 0.7038, 0.4781, 0.7011, 0.4783, 0.7103, 0.4942, 0.7038, 0.494, 0.6911, 0.494, 0.6911, 0.527, 0.6658, 0.528, 0.6544, 0.4932, 0.6799, 0.4975, 0.7389, 0.5312, 0.7622, 0.5312, 0.7386, 0.497, 0.7281, 0.4954, 0.7166, 0.5281, 0.7196, 0.5261, 0.6901, 0.4942, 0.7038, 0.4932, 0.6799, 0.528, 0.6544, 0.5214, 0.6322, 0.4906, 0.6674, 0.497, 0.7281, 0.5312, 0.7386, 0.5281, 0.7196, 0.4954, 0.7166, 0.4942, 0.7038, 0.5261, 0.6901, 0.527, 0.6658, 0.494, 0.6911, 0.3874, 0.7536, 0.373, 0.7211, 0.3728, 0.7455, 0.3468, 0.699, 0.373, 0.7211, 0.3586, 0.7119, 0.3874, 0.7536, 0.3728, 0.7455, 0.3821, 0.7826, 0.3874, 0.7536, 0.3821, 0.7826, 0.3868, 0.7781, 0.3874, 0.7536, 0.3868, 0.7781, 0.3813, 0.7423, 0.3468, 0.699, 0.3586, 0.7119, 0.3266, 0.6973, 0.3438, 0.7403, 0.3476, 0.7116, 0.3144, 0.7204, 0.3616, 0.8047, 0.3564, 0.7767, 0.3311, 0.8003, 0.3713, 0.7948, 0.3726, 0.807, 0.3497, 0.8112, 0.3625, 0.7357, 0.3721, 0.7664, 0.3453, 0.752, 0.3468, 0.699, 0.3266, 0.6973, 0.3179, 0.6963, 0.3438, 0.7403, 0.3144, 0.7204, 0.3195, 0.7619, 0.3616, 0.8047, 0.3311, 0.8003, 0.3429, 0.818, 0.3713, 0.7948, 0.3497, 0.8112, 0.3502, 0.7861, 0.3625, 0.7357, 0.3453, 0.752, 0.3367, 0.7191, 0.2928, 0.7129, 0.2963, 0.7051, 0.2795, 0.7341, 0.301, 0.7817, 0.2895, 0.7451, 0.2841, 0.7733, 0.3229, 0.8126, 0.3087, 0.8056, 0.2977, 0.7919, 0.3256, 0.7696, 0.3227, 0.7959, 0.3005, 0.7666, 0.3097, 0.7127, 0.3151, 0.7394, 0.2902, 0.7325, 0.2902, 0.7325, 0.3005, 0.7666, 0.2832, 0.7604, 0.2902, 0.7325, 0.3151, 0.7394, 0.3005, 0.7666, 0.3151, 0.7394, 0.3256, 0.7696, 0.3005, 0.7666, 0.3005, 0.7666, 0.2977, 0.7919, 0.2832, 0.7604, 0.3005, 0.7666, 0.3227, 0.7959, 0.2977, 0.7919, 0.3227, 0.7959, 0.3229, 0.8126, 0.2977, 0.7919, 0.2977, 0.7919, 0.2841, 0.7733, 0.2832, 0.7604, 0.2977, 0.7919, 0.3087, 0.8056, 0.2841, 0.7733, 0.3087, 0.8056, 0.301, 0.7817, 0.2841, 0.7733, 0.2841, 0.7733, 0.2795, 0.7341, 0.2832, 0.7604, 0.2841, 0.7733, 0.2895, 0.7451, 0.2795, 0.7341, 0.2895, 0.7451, 0.2928, 0.7129, 0.2795, 0.7341, 0.2795, 0.7341, 0.2902, 0.7325, 0.2832, 0.7604, 0.2795, 0.7341, 0.2963, 0.7051, 0.2902, 0.7325, 0.2963, 0.7051, 0.3097, 0.7127, 0.2902, 0.7325, 0.3367, 0.7191, 0.3151, 0.7394, 0.3097, 0.7127, 0.3367, 0.7191, 0.3453, 0.752, 0.3151, 0.7394, 0.3453, 0.752, 0.3256, 0.7696, 0.3151, 0.7394, 0.3502, 0.7861, 0.3227, 0.7959, 0.3256, 0.7696, 0.3502, 0.7861, 0.3497, 0.8112, 0.3227, 0.7959, 0.3497, 0.8112, 0.3229, 0.8126, 0.3227, 0.7959, 0.3429, 0.818, 0.3087, 0.8056, 0.3229, 0.8126, 0.3429, 0.818, 0.3311, 0.8003, 0.3087, 0.8056, 0.3311, 0.8003, 0.301, 0.7817, 0.3087, 0.8056, 0.3195, 0.7619, 0.2895, 0.7451, 0.301, 0.7817, 0.3195, 0.7619, 0.3144, 0.7204, 0.2895, 0.7451, 0.3144, 0.7204, 0.2928, 0.7129, 0.2895, 0.7451, 0.3179, 0.6963, 0.2963, 0.7051, 0.2928, 0.7129, 0.3179, 0.6963, 0.3266, 0.6973, 0.2963, 0.7051, 0.3266, 0.6973, 0.3097, 0.7127, 0.2963, 0.7051, 0.3453, 0.752, 0.3502, 0.7861, 0.3256, 0.7696, 0.3453, 0.752, 0.3721, 0.7664, 0.3502, 0.7861, 0.3721, 0.7664, 0.3713, 0.7948, 0.3502, 0.7861, 0.3497, 0.8112, 0.3429, 0.818, 0.3229, 0.8126, 0.3497, 0.8112, 0.3726, 0.807, 0.3429, 0.818, 0.3726, 0.807, 0.3616, 0.8047, 0.3429, 0.818, 0.3311, 0.8003, 0.3195, 0.7619, 0.301, 0.7817, 0.3311, 0.8003, 0.3564, 0.7767, 0.3195, 0.7619, 0.3564, 0.7767, 0.3438, 0.7403, 0.3195, 0.7619, 0.3144, 0.7204, 0.3179, 0.6963, 0.2928, 0.7129, 0.3144, 0.7204, 0.3476, 0.7116, 0.3179, 0.6963, 0.3476, 0.7116, 0.3468, 0.699, 0.3179, 0.6963, 0.3266, 0.6973, 0.3367, 0.7191, 0.3097, 0.7127, 0.3266, 0.6973, 0.3586, 0.7119, 0.3367, 0.7191, 0.3586, 0.7119, 0.3625, 0.7357, 0.3367, 0.7191, 0.3813, 0.7423, 0.3721, 0.7664, 0.3625, 0.7357, 0.3813, 0.7423, 0.3868, 0.7781, 0.3721, 0.7664, 0.3868, 0.7781, 0.3713, 0.7948, 0.3721, 0.7664, 0.3868, 0.7781, 0.3726, 0.807, 0.3713, 0.7948, 0.3868, 0.7781, 0.3821, 0.7826, 0.3726, 0.807, 0.3821, 0.7826, 0.3616, 0.8047, 0.3726, 0.807, 0.3821, 0.7826, 0.3564, 0.7767, 0.3616, 0.8047, 0.3821, 0.7826, 0.3728, 0.7455, 0.3564, 0.7767, 0.3728, 0.7455, 0.3438, 0.7403, 0.3564, 0.7767, 0.3586, 0.7119, 0.3813, 0.7423, 0.3625, 0.7357, 0.3586, 0.7119, 0.373, 0.7211, 0.3813, 0.7423, 0.373, 0.7211, 0.3874, 0.7536, 0.3813, 0.7423, 0.3728, 0.7455, 0.3476, 0.7116, 0.3438, 0.7403, 0.3728, 0.7455, 0.373, 0.7211, 0.3476, 0.7116, 0.373, 0.7211, 0.3468, 0.699, 0.3476, 0.7116, 0.2256, 0.8018, 0.2351, 0.7994, 0.2342, 0.7421, 0.218, 0.7516, 0.2351, 0.7994, 0.245, 0.8016, 0.2516, 0.7479, 0.2342, 0.7421, 0.245, 0.8016, 0.2526, 0.8081, 0.2635, 0.7665, 0.2516, 0.7479, 0.2526, 0.8081, 0.2605, 0.8175, 0.2736, 0.7924, 0.2635, 0.7665, 0.2083, 0.818, 0.2173, 0.8089, 0.2078, 0.771, 0.1963, 0.7931, 0.2173, 0.8089, 0.2256, 0.8018, 0.218, 0.7516, 0.2078, 0.771, 0.2219, 0.9335, 0.2282, 0.9365, 0.2287, 0.9043, 0.2228, 0.9021, 0.2144, 0.9308, 0.2219, 0.9335, 0.2228, 0.9021, 0.2155, 0.9015, 0.2479, 0.9333, 0.2548, 0.9307, 0.2532, 0.9013, 0.2469, 0.9029, 0.2421, 0.9362, 0.2479, 0.9333, 0.2469, 0.9029, 0.2417, 0.9051, 0.2351, 0.9378, 0.2421, 0.9362, 0.2417, 0.9051, 0.235, 0.9058, 0.2282, 0.9365, 0.2351, 0.9378, 0.235, 0.9058, 0.2287, 0.9043, 0.2267, 0.9828, 0.2347, 0.9905, 0.2351, 0.9378, 0.2282, 0.9365, 0.2347, 0.9905, 0.2435, 0.9884, 0.2421, 0.9362, 0.2351, 0.9378, 0.2435, 0.9884, 0.2505, 0.9781, 0.2479, 0.9333, 0.2421, 0.9362, 0.2505, 0.9781, 0.2583, 0.9683, 0.2548, 0.9307, 0.2479, 0.9333, 0.2113, 0.968, 0.2198, 0.9724, 0.2219, 0.9335, 0.2144, 0.9308, 0.2198, 0.9724, 0.2267, 0.9828, 0.2282, 0.9365, 0.2219, 0.9335, 0.2226, 0.8797, 0.2285, 0.8778, 0.2274, 0.8416, 0.2208, 0.8452, 0.2149, 0.8809, 0.2226, 0.8797, 0.2208, 0.8452, 0.2123, 0.8489, 0.2473, 0.8782, 0.2538, 0.8806, 0.2563, 0.8487, 0.2491, 0.8444, 0.242, 0.8765, 0.2473, 0.8782, 0.2491, 0.8444, 0.243, 0.841, 0.235, 0.8764, 0.242, 0.8765, 0.243, 0.841, 0.2349, 0.8396, 0.2285, 0.8778, 0.235, 0.8764, 0.2349, 0.8396, 0.2274, 0.8416, 0.2287, 0.9043, 0.2285, 0.8778, 0.2226, 0.8797, 0.2228, 0.9021, 0.2532, 0.9013, 0.2538, 0.8806, 0.2473, 0.8782, 0.2469, 0.9029, 0.2417, 0.9051, 0.242, 0.8765, 0.235, 0.8764, 0.235, 0.9058, 0.2274, 0.8416, 0.2256, 0.8018, 0.2173, 0.8089, 0.2208, 0.8452, 0.2563, 0.8487, 0.2605, 0.8175, 0.2526, 0.8081, 0.2491, 0.8444, 0.243, 0.841, 0.245, 0.8016, 0.2351, 0.7994, 0.2349, 0.8396, 0.2228, 0.9021, 0.2226, 0.8797, 0.2149, 0.8809, 0.2155, 0.9015, 0.2469, 0.9029, 0.2473, 0.8782, 0.242, 0.8765, 0.2417, 0.9051, 0.235, 0.9058, 0.235, 0.8764, 0.2285, 0.8778, 0.2287, 0.9043, 0.2208, 0.8452, 0.2173, 0.8089, 0.2083, 0.818, 0.2123, 0.8489, 0.2491, 0.8444, 0.2526, 0.8081, 0.245, 0.8016, 0.243, 0.841, 0.2349, 0.8396, 0.2351, 0.7994, 0.2256, 0.8018, 0.2274, 0.8416, 0.3836, 0.8896, 0.3726, 0.8871, 0.3674, 0.9779, 0.3749, 0.9705, 0.3749, 0.9705, 0.3674, 0.9779, 0.3946, 0.9973, 0.3914, 0.9776, 0.3914, 0.9776, 0.3946, 0.9973, 0.4235, 0.9127, 0.4072, 0.9021, 0.4072, 0.9021, 0.4135, 0.8617, 0.3915, 0.8584, 0.3836, 0.8896, 0.3726, 0.8871, 0.3425, 0.8811, 0.3427, 0.9769, 0.3674, 0.9779, 0.4072, 0.9021, 0.3836, 0.8896, 0.3749, 0.9705, 0.3914, 0.9776, 0.4135, 0.8617, 0.415, 0.8458, 0.3839, 0.8437, 0.3915, 0.8584, 0.4235, 0.9127, 0.415, 0.8458, 0.4135, 0.8617, 0.4072, 0.9021, 0.3836, 0.8896, 0.3915, 0.8584, 0.3839, 0.8437, 0.3726, 0.8871, 0.3726, 0.8871, 0.3839, 0.8437, 0.3417, 0.8289, 0.3425, 0.8811, 0.313, 0.9542, 0.3123, 0.9315, 0.3073, 0.9333, 0.3074, 0.9566, 0.3188, 0.952, 0.3186, 0.9316, 0.3123, 0.9315, 0.313, 0.9542, 0.2919, 0.9528, 0.2935, 0.9306, 0.2885, 0.929, 0.2862, 0.9497, 0.2969, 0.956, 0.2976, 0.9332, 0.2935, 0.9306, 0.2919, 0.9528, 0.3021, 0.9575, 0.3025, 0.9345, 0.2976, 0.9332, 0.2969, 0.956, 0.3074, 0.9566, 0.3073, 0.9333, 0.3025, 0.9345, 0.3021, 0.9575, 0.3083, 0.9841, 0.3074, 0.9566, 0.3021, 0.9575, 0.3015, 0.9886, 0.3015, 0.9886, 0.3021, 0.9575, 0.2969, 0.956, 0.2947, 0.9886, 0.2947, 0.9886, 0.2969, 0.956, 0.2919, 0.9528, 0.2879, 0.9835, 0.2879, 0.9835, 0.2919, 0.9528, 0.2862, 0.9497, 0.2821, 0.9762, 0.3217, 0.9785, 0.3188, 0.952, 0.313, 0.9542, 0.3151, 0.9796, 0.3151, 0.9796, 0.313, 0.9542, 0.3074, 0.9566, 0.3083, 0.9841, 0.3123, 0.9315, 0.3152, 0.8978, 0.3096, 0.8979, 0.3073, 0.9333, 0.3186, 0.9316, 0.3216, 0.9013, 0.3152, 0.8978, 0.3123, 0.9315, 0.2935, 0.9306, 0.2918, 0.8978, 0.286, 0.8983, 0.2885, 0.929, 0.2976, 0.9332, 0.2971, 0.8992, 0.2918, 0.8978, 0.2935, 0.9306, 0.3025, 0.9345, 0.3036, 0.8994, 0.2971, 0.8992, 0.2976, 0.9332, 0.3073, 0.9333, 0.3096, 0.8979, 0.3036, 0.8994, 0.3025, 0.9345, 0.3096, 0.8979, 0.3152, 0.8978, 0.3232, 0.8249, 0.318, 0.8249, 0.286, 0.8983, 0.2918, 0.8978, 0.2812, 0.8289, 0.2701, 0.8347, 0.2971, 0.8992, 0.3036, 0.8994, 0.3054, 0.8301, 0.2911, 0.8313, 0.3152, 0.8978, 0.3216, 0.9013, 0.3347, 0.8355, 0.3232, 0.8249, 0.2918, 0.8978, 0.2971, 0.8992, 0.2911, 0.8313, 0.2812, 0.8289, 0.3036, 0.8994, 0.3096, 0.8979, 0.318, 0.8249, 0.3054, 0.8301, 0.3874, 0.7536, 0.3728, 0.7455, 0.373, 0.7211, 0.3468, 0.699, 0.3586, 0.7119, 0.373, 0.7211, 0.3874, 0.7536, 0.3821, 0.7826, 0.3728, 0.7455, 0.3874, 0.7536, 0.3868, 0.7781, 0.3821, 0.7826, 0.3874, 0.7536, 0.3813, 0.7423, 0.3868, 0.7781, 0.3468, 0.699, 0.3266, 0.6973, 0.3586, 0.7119, 0.3438, 0.7403, 0.3144, 0.7204, 0.3476, 0.7116, 0.3616, 0.8047, 0.3311, 0.8003, 0.3564, 0.7767, 0.3713, 0.7948, 0.3497, 0.8112, 0.3726, 0.807, 0.3625, 0.7357, 0.3453, 0.752, 0.3721, 0.7664, 0.3468, 0.699, 0.3179, 0.6963, 0.3266, 0.6973, 0.3438, 0.7403, 0.3195, 0.7619, 0.3144, 0.7204, 0.3616, 0.8047, 0.3429, 0.818, 0.3311, 0.8003, 0.3713, 0.7948, 0.3502, 0.7861, 0.3497, 0.8112, 0.3625, 0.7357, 0.3367, 0.7191, 0.3453, 0.752, 0.2928, 0.7129, 0.2795, 0.7341, 0.2963, 0.7051, 0.301, 0.7817, 0.2841, 0.7733, 0.2895, 0.7451, 0.3229, 0.8126, 0.2977, 0.7919, 0.3087, 0.8056, 0.3256, 0.7696, 0.3005, 0.7666, 0.3227, 0.7959, 0.3097, 0.7127, 0.2902, 0.7325, 0.3151, 0.7394, 0.2902, 0.7325, 0.2832, 0.7604, 0.3005, 0.7666, 0.2902, 0.7325, 0.3005, 0.7666, 0.3151, 0.7394, 0.3151, 0.7394, 0.3005, 0.7666, 0.3256, 0.7696, 0.3005, 0.7666, 0.2832, 0.7604, 0.2977, 0.7919, 0.3005, 0.7666, 0.2977, 0.7919, 0.3227, 0.7959, 0.3227, 0.7959, 0.2977, 0.7919, 0.3229, 0.8126, 0.2977, 0.7919, 0.2832, 0.7604, 0.2841, 0.7733, 0.2977, 0.7919, 0.2841, 0.7733, 0.3087, 0.8056, 0.3087, 0.8056, 0.2841, 0.7733, 0.301, 0.7817, 0.2841, 0.7733, 0.2832, 0.7604, 0.2795, 0.7341, 0.2841, 0.7733, 0.2795, 0.7341, 0.2895, 0.7451, 0.2895, 0.7451, 0.2795, 0.7341, 0.2928, 0.7129, 0.2795, 0.7341, 0.2832, 0.7604, 0.2902, 0.7325, 0.2795, 0.7341, 0.2902, 0.7325, 0.2963, 0.7051, 0.2963, 0.7051, 0.2902, 0.7325, 0.3097, 0.7127, 0.3367, 0.7191, 0.3097, 0.7127, 0.3151, 0.7394, 0.3367, 0.7191, 0.3151, 0.7394, 0.3453, 0.752, 0.3453, 0.752, 0.3151, 0.7394, 0.3256, 0.7696, 0.3502, 0.7861, 0.3256, 0.7696, 0.3227, 0.7959, 0.3502, 0.7861, 0.3227, 0.7959, 0.3497, 0.8112, 0.3497, 0.8112, 0.3227, 0.7959, 0.3229, 0.8126, 0.3429, 0.818, 0.3229, 0.8126, 0.3087, 0.8056, 0.3429, 0.818, 0.3087, 0.8056, 0.3311, 0.8003, 0.3311, 0.8003, 0.3087, 0.8056, 0.301, 0.7817, 0.3195, 0.7619, 0.301, 0.7817, 0.2895, 0.7451, 0.3195, 0.7619, 0.2895, 0.7451, 0.3144, 0.7204, 0.3144, 0.7204, 0.2895, 0.7451, 0.2928, 0.7129, 0.3179, 0.6963, 0.2928, 0.7129, 0.2963, 0.7051, 0.3179, 0.6963, 0.2963, 0.7051, 0.3266, 0.6973, 0.3266, 0.6973, 0.2963, 0.7051, 0.3097, 0.7127, 0.3453, 0.752, 0.3256, 0.7696, 0.3502, 0.7861, 0.3453, 0.752, 0.3502, 0.7861, 0.3721, 0.7664, 0.3721, 0.7664, 0.3502, 0.7861, 0.3713, 0.7948, 0.3497, 0.8112, 0.3229, 0.8126, 0.3429, 0.818, 0.3497, 0.8112, 0.3429, 0.818, 0.3726, 0.807, 0.3726, 0.807, 0.3429, 0.818, 0.3616, 0.8047, 0.3311, 0.8003, 0.301, 0.7817, 0.3195, 0.7619, 0.3311, 0.8003, 0.3195, 0.7619, 0.3564, 0.7767, 0.3564, 0.7767, 0.3195, 0.7619, 0.3438, 0.7403, 0.3144, 0.7204, 0.2928, 0.7129, 0.3179, 0.6963, 0.3144, 0.7204, 0.3179, 0.6963, 0.3476, 0.7116, 0.3476, 0.7116, 0.3179, 0.6963, 0.3468, 0.699, 0.3266, 0.6973, 0.3097, 0.7127, 0.3367, 0.7191, 0.3266, 0.6973, 0.3367, 0.7191, 0.3586, 0.7119, 0.3586, 0.7119, 0.3367, 0.7191, 0.3625, 0.7357, 0.3813, 0.7423, 0.3625, 0.7357, 0.3721, 0.7664, 0.3813, 0.7423, 0.3721, 0.7664, 0.3868, 0.7781, 0.3868, 0.7781, 0.3721, 0.7664, 0.3713, 0.7948, 0.3868, 0.7781, 0.3713, 0.7948, 0.3726, 0.807, 0.3868, 0.7781, 0.3726, 0.807, 0.3821, 0.7826, 0.3821, 0.7826, 0.3726, 0.807, 0.3616, 0.8047, 0.3821, 0.7826, 0.3616, 0.8047, 0.3564, 0.7767, 0.3821, 0.7826, 0.3564, 0.7767, 0.3728, 0.7455, 0.3728, 0.7455, 0.3564, 0.7767, 0.3438, 0.7403, 0.3586, 0.7119, 0.3625, 0.7357, 0.3813, 0.7423, 0.3586, 0.7119, 0.3813, 0.7423, 0.373, 0.7211, 0.373, 0.7211, 0.3813, 0.7423, 0.3874, 0.7536, 0.3728, 0.7455, 0.3438, 0.7403, 0.3476, 0.7116, 0.3728, 0.7455, 0.3476, 0.7116, 0.373, 0.7211, 0.373, 0.7211, 0.3476, 0.7116, 0.3468, 0.699, 0.5717, 0.8403, 0.5733, 0.9012, 0.5903, 0.9047, 0.5812, 0.8357, 0.5812, 0.8357, 0.5903, 0.9047, 0.609, 0.8884, 0.5917, 0.828, 0.5917, 0.828, 0.609, 0.8884, 0.6191, 0.8614, 0.5997, 0.8191, 0.5997, 0.8191, 0.6191, 0.8614, 0.6227, 0.8293, 0.6064, 0.8063, 0.5501, 0.8365, 0.5382, 0.8713, 0.5593, 0.8853, 0.5615, 0.8407, 0.5615, 0.8407, 0.5593, 0.8853, 0.5733, 0.9012, 0.5717, 0.8403, 0.5474, 0.7119, 0.5526, 0.7392, 0.5591, 0.7318, 0.5546, 0.7031, 0.5393, 0.7194, 0.5448, 0.7448, 0.5526, 0.7392, 0.5474, 0.7119, 0.5772, 0.6922, 0.5801, 0.7209, 0.5875, 0.7205, 0.5855, 0.6927, 0.5694, 0.6924, 0.573, 0.7212, 0.5801, 0.7209, 0.5772, 0.6922, 0.5616, 0.6959, 0.5656, 0.725, 0.573, 0.7212, 0.5694, 0.6924, 0.5546, 0.7031, 0.5591, 0.7318, 0.5656, 0.725, 0.5616, 0.6959, 0.5473, 0.6665, 0.5546, 0.7031, 0.5616, 0.6959, 0.5549, 0.6526, 0.5549, 0.6526, 0.5616, 0.6959, 0.5694, 0.6924, 0.5649, 0.6478, 0.5649, 0.6478, 0.5694, 0.6924, 0.5772, 0.6922, 0.575, 0.6532, 0.575, 0.6532, 0.5772, 0.6922, 0.5855, 0.6927, 0.5848, 0.6603, 0.5316, 0.6918, 0.5393, 0.7194, 0.5474, 0.7119, 0.5405, 0.6821, 0.5405, 0.6821, 0.5474, 0.7119, 0.5546, 0.7031, 0.5473, 0.6665, 0.5561, 0.7614, 0.5598, 0.7983, 0.5674, 0.7955, 0.5631, 0.7575, 0.5477, 0.7656, 0.5506, 0.8002, 0.5598, 0.7983, 0.5561, 0.7614, 0.5834, 0.7463, 0.5901, 0.7811, 0.5969, 0.7745, 0.5902, 0.742, 0.577, 0.7495, 0.5833, 0.7861, 0.5901, 0.7811, 0.5834, 0.7463, 0.5696, 0.7533, 0.5747, 0.7915, 0.5833, 0.7861, 0.577, 0.7495, 0.5631, 0.7575, 0.5674, 0.7955, 0.5747, 0.7915, 0.5696, 0.7533, 0.5591, 0.7318, 0.5526, 0.7392, 0.5561, 0.7614, 0.5631, 0.7575, 0.5875, 0.7205, 0.5801, 0.7209, 0.5834, 0.7463, 0.5902, 0.742, 0.573, 0.7212, 0.5656, 0.725, 0.5696, 0.7533, 0.577, 0.7495, 0.5674, 0.7955, 0.5598, 0.7983, 0.5615, 0.8407, 0.5717, 0.8403, 0.5969, 0.7745, 0.5901, 0.7811, 0.5997, 0.8191, 0.6064, 0.8063, 0.5833, 0.7861, 0.5747, 0.7915, 0.5812, 0.8357, 0.5917, 0.828, 0.5526, 0.7392, 0.5448, 0.7448, 0.5477, 0.7656, 0.5561, 0.7614, 0.5801, 0.7209, 0.573, 0.7212, 0.577, 0.7495, 0.5834, 0.7463, 0.5656, 0.725, 0.5591, 0.7318, 0.5631, 0.7575, 0.5696, 0.7533, 0.5598, 0.7983, 0.5506, 0.8002, 0.5501, 0.8365, 0.5615, 0.8407, 0.5901, 0.7811, 0.5833, 0.7861, 0.5917, 0.828, 0.5997, 0.8191, 0.5747, 0.7915, 0.5674, 0.7955, 0.5717, 0.8403, 0.5812, 0.8357, 0.6799, 0.8303, 0.6799, 0.8918, 0.6674, 0.8865, 0.6606, 0.6582, 0.6866, 0.7296, 0.6698, 0.7446, 0.855, 0.9566, 0.8547, 0.9873, 0.8374, 0.9867, 0.8378, 0.9562, 0.6799, 0.8303, 0.6674, 0.8865, 0.6571, 0.8715, 0.6606, 0.6582, 0.6989, 0.7023, 0.6866, 0.7296, 0.8378, 0.9562, 0.8374, 0.9867, 0.8202, 0.9858, 0.8207, 0.9554, 0.6799, 0.8303, 0.6571, 0.8715, 0.6507, 0.8493, 0.6606, 0.6582, 0.7045, 0.6674, 0.6989, 0.7023, 0.8207, 0.9554, 0.8202, 0.9858, 0.8031, 0.9846, 0.8037, 0.9545, 0.6799, 0.8303, 0.6507, 0.8493, 0.6494, 0.8239, 0.6606, 0.6582, 0.7026, 0.6309, 0.7045, 0.6674, 0.8037, 0.9545, 0.8031, 0.9846, 0.7863, 0.9834, 0.7867, 0.9536, 0.6799, 0.8303, 0.6494, 0.8239, 0.6533, 0.7996, 0.6606, 0.6582, 0.6934, 0.5991, 0.7026, 0.6309, 0.7867, 0.9536, 0.7863, 0.9834, 0.7698, 0.9824, 0.7699, 0.953, 0.6799, 0.8303, 0.6533, 0.7996, 0.6619, 0.7806, 0.6606, 0.6582, 0.6786, 0.5775, 0.6934, 0.5991, 0.7699, 0.953, 0.7698, 0.9824, 0.7539, 0.9826, 0.7529, 0.9533, 0.6799, 0.8303, 0.6619, 0.7806, 0.6735, 0.7702, 0.6606, 0.6582, 0.6606, 0.5699, 0.6786, 0.5775, 0.7529, 0.9533, 0.7539, 0.9826, 0.7387, 0.9854, 0.7359, 0.956, 0.6799, 0.8303, 0.6735, 0.7702, 0.6863, 0.7702, 0.6606, 0.6582, 0.6427, 0.5775, 0.6606, 0.5699, 0.9928, 0.9491, 0.991, 0.979, 0.9755, 0.9782, 0.9756, 0.9486, 0.6799, 0.8303, 0.6863, 0.7702, 0.698, 0.7806, 0.6606, 0.6582, 0.6278, 0.5991, 0.6427, 0.5775, 0.9756, 0.9486, 0.9755, 0.9782, 0.9594, 0.9801, 0.9586, 0.9502, 0.6799, 0.8303, 0.698, 0.7806, 0.7066, 0.7996, 0.6606, 0.6582, 0.6187, 0.6309, 0.6278, 0.5991, 0.9586, 0.9502, 0.9594, 0.9801, 0.9425, 0.983, 0.9417, 0.9527, 0.6799, 0.8303, 0.7066, 0.7996, 0.7105, 0.8239, 0.6606, 0.6582, 0.6167, 0.6674, 0.6187, 0.6309, 0.9417, 0.9527, 0.9425, 0.983, 0.9249, 0.9851, 0.9243, 0.9541, 0.6799, 0.8303, 0.7105, 0.8239, 0.7092, 0.8493, 0.6606, 0.6582, 0.6224, 0.7023, 0.6167, 0.6674, 0.9243, 0.9541, 0.9249, 0.9851, 0.9073, 0.9865, 0.9069, 0.9554, 0.6799, 0.8303, 0.7092, 0.8493, 0.7028, 0.8715, 0.6606, 0.6582, 0.6347, 0.7296, 0.6224, 0.7023, 0.9069, 0.9554, 0.9073, 0.9865, 0.8897, 0.9873, 0.8895, 0.9563, 0.6799, 0.8303, 0.7028, 0.8715, 0.6924, 0.8865, 0.6606, 0.6582, 0.6515, 0.7446, 0.6347, 0.7296, 0.8895, 0.9563, 0.8897, 0.9873, 0.8721, 0.9875, 0.8722, 0.9566, 0.6799, 0.8303, 0.6924, 0.8865, 0.6799, 0.8918, 0.6606, 0.6582, 0.6698, 0.7446, 0.6515, 0.7446, 0.8722, 0.9566, 0.8721, 0.9875, 0.8547, 0.9873, 0.855, 0.9566, 0.8699, 0.733, 0.8722, 0.9378, 0.8551, 0.9379, 0.8545, 0.733, 0.8852, 0.7322, 0.8894, 0.9374, 0.8722, 0.9378, 0.8699, 0.733, 0.9006, 0.7304, 0.9066, 0.9365, 0.8894, 0.9374, 0.8852, 0.7322, 0.9162, 0.7277, 0.9239, 0.9352, 0.9066, 0.9365, 0.9006, 0.7304, 0.9319, 0.7238, 0.9411, 0.9336, 0.9239, 0.9352, 0.9162, 0.7277, 0.9479, 0.7187, 0.9582, 0.9315, 0.9411, 0.9336, 0.9319, 0.7238, 0.9643, 0.7122, 0.9756, 0.9295, 0.9582, 0.9315, 0.9479, 0.7187, 0.9815, 0.7038, 0.9939, 0.928, 0.9756, 0.9295, 0.9643, 0.7122, 0.7575, 0.7149, 0.7525, 0.9343, 0.7342, 0.9349, 0.7395, 0.708, 0.7748, 0.7203, 0.7699, 0.9345, 0.7525, 0.9343, 0.7575, 0.7149, 0.7914, 0.7247, 0.787, 0.9351, 0.7699, 0.9345, 0.7748, 0.7203, 0.8075, 0.728, 0.804, 0.936, 0.787, 0.9351, 0.7914, 0.7247, 0.8234, 0.7305, 0.821, 0.9369, 0.804, 0.936, 0.8075, 0.728, 0.839, 0.7322, 0.8381, 0.9375, 0.821, 0.9369, 0.8234, 0.7305, 0.8545, 0.733, 0.8551, 0.9379, 0.8381, 0.9375, 0.839, 0.7322, 0.8561, 0.6209, 0.8545, 0.733, 0.839, 0.7322, 0.8429, 0.6194, 0.8429, 0.6194, 0.839, 0.7322, 0.8234, 0.7305, 0.8296, 0.6169, 0.8296, 0.6169, 0.8234, 0.7305, 0.8075, 0.728, 0.8162, 0.6134, 0.8162, 0.6134, 0.8075, 0.728, 0.7914, 0.7247, 0.8029, 0.6088, 0.8029, 0.6088, 0.7914, 0.7247, 0.7748, 0.7203, 0.7897, 0.603, 0.7897, 0.603, 0.7748, 0.7203, 0.7575, 0.7149, 0.7767, 0.5957, 0.7767, 0.5957, 0.7575, 0.7149, 0.7395, 0.708, 0.764, 0.5868, 0.9545, 0.5934, 0.9815, 0.7038, 0.9643, 0.7122, 0.9436, 0.6017, 0.9436, 0.6017, 0.9643, 0.7122, 0.9479, 0.7187, 0.9322, 0.6082, 0.9322, 0.6082, 0.9479, 0.7187, 0.9319, 0.7238, 0.9202, 0.6133, 0.9202, 0.6133, 0.9319, 0.7238, 0.9162, 0.7277, 0.9078, 0.617, 0.9078, 0.617, 0.9162, 0.7277, 0.9006, 0.7304, 0.8952, 0.6195, 0.8952, 0.6195, 0.9006, 0.7304, 0.8852, 0.7322, 0.8823, 0.621, 0.8823, 0.621, 0.8852, 0.7322, 0.8699, 0.733, 0.8693, 0.6214, 0.8693, 0.6214, 0.8699, 0.733, 0.8545, 0.733, 0.8561, 0.6209, 0.8722, 0.9378, 0.8722, 0.9566, 0.855, 0.9566, 0.8551, 0.9379, 0.8894, 0.9374, 0.8895, 0.9563, 0.8722, 0.9566, 0.8722, 0.9378, 0.9066, 0.9365, 0.9069, 0.9554, 0.8895, 0.9563, 0.8894, 0.9374, 0.9239, 0.9352, 0.9243, 0.9541, 0.9069, 0.9554, 0.9066, 0.9365, 0.9411, 0.9336, 0.9417, 0.9527, 0.9243, 0.9541, 0.9239, 0.9352, 0.9582, 0.9315, 0.9586, 0.9502, 0.9417, 0.9527, 0.9411, 0.9336, 0.9756, 0.9295, 0.9756, 0.9486, 0.9586, 0.9502, 0.9582, 0.9315, 0.9939, 0.928, 0.9928, 0.9491, 0.9756, 0.9486, 0.9756, 0.9295, 0.7525, 0.9343, 0.7529, 0.9533, 0.7359, 0.956, 0.7342, 0.9349, 0.7699, 0.9345, 0.7699, 0.953, 0.7529, 0.9533, 0.7525, 0.9343, 0.787, 0.9351, 0.7867, 0.9536, 0.7699, 0.953, 0.7699, 0.9345, 0.804, 0.936, 0.8037, 0.9545, 0.7867, 0.9536, 0.787, 0.9351, 0.821, 0.9369, 0.8207, 0.9554, 0.8037, 0.9545, 0.804, 0.936, 0.8381, 0.9375, 0.8378, 0.9562, 0.8207, 0.9554, 0.821, 0.9369, 0.8551, 0.9379, 0.855, 0.9566, 0.8378, 0.9562, 0.8381, 0.9375, 0.2156, 0.4895, 0.2032, 0.5567, 0.1699, 0.5293, 0.1836, 0.4635, 0.04235, 0.09031, 0.01303, 0.1404, 0.006278, 0.1176, 0.259, 0.2944, 0.2468, 0.342, 0.2212, 0.3144, 0.2365, 0.2671, 0.2262, 0.4361, 0.2156, 0.4895, 0.1836, 0.4635, 0.1959, 0.4095, 0.2741, 0.2404, 0.259, 0.2944, 0.2365, 0.2671, 0.2557, 0.2147, 0.237, 0.3891, 0.2262, 0.4361, 0.1959, 0.4095, 0.2088, 0.3618, 0.2963, 0.1683, 0.2741, 0.2404, 0.2557, 0.2147, 0.2836, 0.148, 0.2468, 0.342, 0.237, 0.3891, 0.2088, 0.3618, 0.2212, 0.3144, 0.2836, 0.148, 0.2557, 0.2147, 0.2382, 0.1826, 0.2722, 0.1236, 0.2212, 0.3144, 0.2088, 0.3618, 0.1794, 0.3281, 0.1954, 0.2804, 0.1836, 0.4635, 0.1699, 0.5293, 0.1369, 0.5, 0.1513, 0.4341, 0.04235, 0.09031, 0.006278, 0.1176, 0.003789, 0.09155, 0.2365, 0.2671, 0.2212, 0.3144, 0.1954, 0.2804, 0.2143, 0.2328, 0.1959, 0.4095, 0.1836, 0.4635, 0.1513, 0.4341, 0.165, 0.3785, 0.2557, 0.2147, 0.2365, 0.2671, 0.2143, 0.2328, 0.2382, 0.1826, 0.2088, 0.3618, 0.1959, 0.4095, 0.165, 0.3785, 0.1794, 0.3281, 0.1513, 0.4341, 0.1369, 0.5, 0.1038, 0.4712, 0.1177, 0.4031, 0.04235, 0.09031, 0.003789, 0.09155, 0.005856, 0.06536, 0.2143, 0.2328, 0.1954, 0.2804, 0.1684, 0.2382, 0.1922, 0.1896, 0.165, 0.3785, 0.1513, 0.4341, 0.1177, 0.4031, 0.1323, 0.3436, 0.2382, 0.1826, 0.2143, 0.2328, 0.1922, 0.1896, 0.2223, 0.1427, 0.1794, 0.3281, 0.165, 0.3785, 0.1323, 0.3436, 0.1489, 0.2892, 0.2722, 0.1236, 0.2382, 0.1826, 0.2223, 0.1427, 0.2629, 0.09517, 0.1954, 0.2804, 0.1794, 0.3281, 0.1489, 0.2892, 0.1684, 0.2382, 0.1922, 0.1896, 0.1684, 0.2382, 0.1394, 0.1846, 0.1703, 0.134, 0.1323, 0.3436, 0.1177, 0.4031, 0.08102, 0.3727, 0.09571, 0.3048, 0.2223, 0.1427, 0.1922, 0.1896, 0.1703, 0.134, 0.2087, 0.09299, 0.1489, 0.2892, 0.1323, 0.3436, 0.09571, 0.3048, 0.1148, 0.242, 0.2629, 0.09517, 0.2223, 0.1427, 0.2087, 0.09299, 0.2562, 0.06284, 0.1684, 0.2382, 0.1489, 0.2892, 0.1148, 0.242, 0.1394, 0.1846, 0.1177, 0.4031, 0.1038, 0.4712, 0.06944, 0.4464, 0.08102, 0.3727, 0.04235, 0.09031, 0.005856, 0.06536, 0.01224, 0.04212, 0.2087, 0.09299, 0.1703, 0.134, 0.1491, 0.05945, 0.1994, 0.03004, 0.1148, 0.242, 0.09571, 0.3048, 0.05137, 0.2623, 0.07384, 0.1825, 0.2562, 0.06284, 0.2087, 0.09299, 0.1994, 0.03004, 0.2533, 0.02725, 0.1394, 0.1846, 0.1148, 0.242, 0.07384, 0.1825, 0.1065, 0.1126, 0.08102, 0.3727, 0.06944, 0.4464, 0.03254, 0.4312, 0.03828, 0.3464, 0.04235, 0.09031, 0.01224, 0.04212, 0.02217, 0.02457, 0.1703, 0.134, 0.1394, 0.1846, 0.1065, 0.1126, 0.1491, 0.05945, 0.09571, 0.3048, 0.08102, 0.3727, 0.03828, 0.3464, 0.05137, 0.2623, 0.4535, 0.07337, 0.4976, 0.06945, 0.4924, 0.1243, 0.4518, 0.1035, 0.587, 0.1128, 0.628, 0.1682, 0.5901, 0.247, 0.5612, 0.1946, 0.6875, 0.3418, 0.7017, 0.4505, 0.6541, 0.4779, 0.6364, 0.3874, 0.04235, 0.09031, 0.02434, 0.0221, 0.03695, 0.01393, 0.5425, 0.08051, 0.587, 0.1128, 0.5612, 0.1946, 0.5286, 0.1538, 0.6624, 0.2457, 0.6875, 0.3418, 0.6364, 0.3874, 0.6152, 0.311, 0.4976, 0.06945, 0.5425, 0.08051, 0.5286, 0.1538, 0.4924, 0.1243, 0.628, 0.1682, 0.6624, 0.2457, 0.6152, 0.311, 0.5901, 0.247, 0.5612, 0.1946, 0.5901, 0.247, 0.5567, 0.3046, 0.5351, 0.2544, 0.6364, 0.3874, 0.6541, 0.4779, 0.6114, 0.5108, 0.5939, 0.4291, 0.04235, 0.09031, 0.03695, 0.01393, 0.0502, 0.01479, 0.5286, 0.1538, 0.5612, 0.1946, 0.5351, 0.2544, 0.5104, 0.2098, 0.6152, 0.311, 0.6364, 0.3874, 0.5939, 0.4291, 0.576, 0.362, 0.4924, 0.1243, 0.5286, 0.1538, 0.5104, 0.2098, 0.4815, 0.1698, 0.5901, 0.247, 0.6152, 0.311, 0.576, 0.362, 0.5567, 0.3046, 0.4518, 0.1035, 0.4924, 0.1243, 0.4815, 0.1698, 0.446, 0.1312, 0.5104, 0.2098, 0.5351, 0.2544, 0.5089, 0.2995, 0.49, 0.253, 0.576, 0.362, 0.5939, 0.4291, 0.5554, 0.4651, 0.5406, 0.4027, 0.4815, 0.1698, 0.5104, 0.2098, 0.49, 0.253, 0.4671, 0.2067, 0.5567, 0.3046, 0.576, 0.362, 0.5406, 0.4027, 0.5255, 0.3486, 0.446, 0.1312, 0.4815, 0.1698, 0.4671, 0.2067, 0.4371, 0.155, 0.5351, 0.2544, 0.5567, 0.3046, 0.5255, 0.3486, 0.5089, 0.2995, 0.5939, 0.4291, 0.6114, 0.5108, 0.5712, 0.5425, 0.5554, 0.4651, 0.04235, 0.09031, 0.0502, 0.01479, 0.06252, 0.02457, 0.4671, 0.2067, 0.49, 0.253, 0.4683, 0.2861, 0.4505, 0.2358, 0.5255, 0.3486, 0.5406, 0.4027, 0.5071, 0.4349, 0.4953, 0.3825, 0.4371, 0.155, 0.4671, 0.2067, 0.4505, 0.2358, 0.426, 0.1746, 0.5089, 0.2995, 0.5255, 0.3486, 0.4953, 0.3825, 0.4827, 0.3339, 0.5554, 0.4651, 0.5712, 0.5425, 0.5322, 0.5703, 0.5189, 0.495, 0.04235, 0.09031, 0.06252, 0.02457, 0.07246, 0.04212, 0.49, 0.253, 0.5089, 0.2995, 0.4827, 0.3339, 0.4683, 0.2861, 0.5406, 0.4027, 0.5554, 0.4651, 0.5189, 0.495, 0.5071, 0.4349, 0.4953, 0.3825, 0.5071, 0.4349, 0.4744, 0.4597, 0.4657, 0.4081, 0.426, 0.1746, 0.4505, 0.2358, 0.4323, 0.258, 0.4134, 0.19, 0.4827, 0.3339, 0.4953, 0.3825, 0.4657, 0.4081, 0.4564, 0.3598, 0.5189, 0.495, 0.5322, 0.5703, 0.4938, 0.5928, 0.4834, 0.5187, 0.04235, 0.09031, 0.07246, 0.04212, 0.07884, 0.06536, 0.4683, 0.2861, 0.4827, 0.3339, 0.4564, 0.3598, 0.4457, 0.3112, 0.5071, 0.4349, 0.5189, 0.495, 0.4834, 0.5187, 0.4744, 0.4597, 0.4505, 0.2358, 0.4683, 0.2861, 0.4457, 0.3112, 0.4323, 0.258, 0.4564, 0.3598, 0.4657, 0.4081, 0.4363, 0.4266, 0.43, 0.3783, 0.4834, 0.5187, 0.4938, 0.5928, 0.4557, 0.6094, 0.4484, 0.5359, 0.04235, 0.09031, 0.07884, 0.06536, 0.08091, 0.09155, 0.4457, 0.3112, 0.4564, 0.3598, 0.43, 0.3783, 0.4226, 0.3292, 0.4744, 0.4597, 0.4834, 0.5187, 0.4484, 0.5359, 0.4422, 0.4776, 0.4323, 0.258, 0.4457, 0.3112, 0.4226, 0.3292, 0.4133, 0.2742, 0.4657, 0.4081, 0.4744, 0.4597, 0.4422, 0.4776, 0.4363, 0.4266, 0.4134, 0.19, 0.4323, 0.258, 0.4133, 0.2742, 0.3996, 0.2012, 0.04235, 0.09031, 0.08091, 0.09155, 0.07842, 0.1176, 0.4226, 0.3292, 0.43, 0.3783, 0.4035, 0.3903, 0.3992, 0.3408, 0.4422, 0.4776, 0.4484, 0.5359, 0.4138, 0.5467, 0.4104, 0.489, 0.4133, 0.2742, 0.4226, 0.3292, 0.3992, 0.3408, 0.3935, 0.2846, 0.4363, 0.4266, 0.4422, 0.4776, 0.4104, 0.489, 0.4071, 0.4384, 0.3996, 0.2012, 0.4133, 0.2742, 0.3935, 0.2846, 0.385, 0.2083, 0.43, 0.3783, 0.4363, 0.4266, 0.4071, 0.4384, 0.4035, 0.3903, 0.4484, 0.5359, 0.4557, 0.6094, 0.4179, 0.6197, 0.4138, 0.5467, 0.4104, 0.489, 0.4138, 0.5467, 0.3795, 0.5513, 0.3788, 0.4942, 0.3935, 0.2846, 0.3992, 0.3408, 0.3756, 0.3466, 0.3734, 0.2898, 0.4071, 0.4384, 0.4104, 0.489, 0.3788, 0.4942, 0.378, 0.4441, 0.385, 0.2083, 0.3935, 0.2846, 0.3734, 0.2898, 0.37, 0.2114, 0.4035, 0.3903, 0.4071, 0.4384, 0.378, 0.4441, 0.377, 0.3962, 0.4138, 0.5467, 0.4179, 0.6197, 0.3805, 0.6234, 0.3795, 0.5513, 0.04235, 0.09031, 0.07842, 0.1176, 0.07167, 0.1404, 0.3992, 0.3408, 0.4035, 0.3903, 0.377, 0.3962, 0.3756, 0.3466, 0.378, 0.4441, 0.3788, 0.4942, 0.3475, 0.4935, 0.3492, 0.4438, 0.37, 0.2114, 0.3734, 0.2898, 0.3532, 0.2899, 0.3547, 0.2105, 0.377, 0.3962, 0.378, 0.4441, 0.3492, 0.4438, 0.3506, 0.3963, 0.3795, 0.5513, 0.3805, 0.6234, 0.3436, 0.6208, 0.3457, 0.5498, 0.04235, 0.09031, 0.07167, 0.1404, 0.06145, 0.1573, 0.3756, 0.3466, 0.377, 0.3962, 0.3506, 0.3963, 0.3519, 0.3469, 0.3788, 0.4942, 0.3795, 0.5513, 0.3457, 0.5498, 0.3475, 0.4935, 0.3734, 0.2898, 0.3756, 0.3466, 0.3519, 0.3469, 0.3532, 0.2899, 0.3547, 0.2105, 0.3532, 0.2899, 0.3329, 0.285, 0.3395, 0.2058, 0.3506, 0.3963, 0.3492, 0.4438, 0.3206, 0.438, 0.3244, 0.3909, 0.3457, 0.5498, 0.3436, 0.6208, 0.3074, 0.612, 0.3124, 0.5425, 0.04235, 0.09031, 0.06145, 0.1573, 0.04898, 0.1663, 0.3519, 0.3469, 0.3506, 0.3963, 0.3244, 0.3909, 0.3284, 0.3418, 0.3475, 0.4935, 0.3457, 0.5498, 0.3124, 0.5425, 0.3167, 0.487, 0.3532, 0.2899, 0.3519, 0.3469, 0.3284, 0.3418, 0.3329, 0.285, 0.3492, 0.4438, 0.3475, 0.4935, 0.3167, 0.487, 0.3206, 0.438, 0.3124, 0.5425, 0.3074, 0.612, 0.2721, 0.5977, 0.2797, 0.5298, 0.04235, 0.09031, 0.04898, 0.1663, 0.03572, 0.1663, 0.3284, 0.3418, 0.3244, 0.3909, 0.2984, 0.3801, 0.305, 0.3314, 0.3167, 0.487, 0.3124, 0.5425, 0.2797, 0.5298, 0.2862, 0.4751, 0.3329, 0.285, 0.3284, 0.3418, 0.305, 0.3314, 0.3129, 0.2752, 0.3206, 0.438, 0.3167, 0.487, 0.2862, 0.4751, 0.2923, 0.4267, 0.3395, 0.2058, 0.3329, 0.285, 0.3129, 0.2752, 0.3246, 0.1972, 0.3244, 0.3909, 0.3206, 0.438, 0.2923, 0.4267, 0.2984, 0.3801, 0.2862, 0.4751, 0.2797, 0.5298, 0.2474, 0.5125, 0.2561, 0.4582, 0.3129, 0.2752, 0.305, 0.3314, 0.2818, 0.3157, 0.2932, 0.2604, 0.2923, 0.4267, 0.2862, 0.4751, 0.2561, 0.4582, 0.2643, 0.4103, 0.3246, 0.1972, 0.3129, 0.2752, 0.2932, 0.2604, 0.3101, 0.1847, 0.2984, 0.3801, 0.2923, 0.4267, 0.2643, 0.4103, 0.2725, 0.3639, 0.2797, 0.5298, 0.2721, 0.5977, 0.2375, 0.5783, 0.2474, 0.5125, 0.04235, 0.09031, 0.03572, 0.1663, 0.02325, 0.1573, 0.305, 0.3314, 0.2984, 0.3801, 0.2725, 0.3639, 0.2818, 0.3157, 0.2932, 0.2604, 0.2818, 0.3157, 0.259, 0.2944, 0.2741, 0.2404, 0.2643, 0.4103, 0.2561, 0.4582, 0.2262, 0.4361, 0.237, 0.3891, 0.3101, 0.1847, 0.2932, 0.2604, 0.2741, 0.2404, 0.2963, 0.1683, 0.2725, 0.3639, 0.2643, 0.4103, 0.237, 0.3891, 0.2468, 0.342, 0.2474, 0.5125, 0.2375, 0.5783, 0.2032, 0.5567, 0.2156, 0.4895, 0.04235, 0.09031, 0.02325, 0.1573, 0.01303, 0.1404, 0.2818, 0.3157, 0.2725, 0.3639, 0.2468, 0.342, 0.259, 0.2944, 0.2561, 0.4582, 0.2474, 0.5125, 0.2156, 0.4895, 0.2262, 0.4361, 0.2375, 0.5783, 0.2347, 0.5977, 0.1998, 0.5757, 0.2032, 0.5567, 0.2721, 0.5977, 0.2698, 0.6173, 0.2347, 0.5977, 0.2375, 0.5783, 0.3074, 0.612, 0.3059, 0.6322, 0.2698, 0.6173, 0.2721, 0.5977, 0.3436, 0.6208, 0.3429, 0.6414, 0.3059, 0.6322, 0.3074, 0.612, 0.3805, 0.6234, 0.3806, 0.6444, 0.3429, 0.6414, 0.3436, 0.6208, 0.4179, 0.6197, 0.419, 0.6408, 0.3806, 0.6444, 0.3805, 0.6234, 0.4557, 0.6094, 0.4576, 0.6308, 0.419, 0.6408, 0.4179, 0.6197, 0.4938, 0.5928, 0.4966, 0.6143, 0.4576, 0.6308, 0.4557, 0.6094, 0.5322, 0.5703, 0.5357, 0.5919, 0.4966, 0.6143, 0.4938, 0.5928, 0.5712, 0.5425, 0.5753, 0.5645, 0.5357, 0.5919, 0.5322, 0.5703, 0.6114, 0.5108, 0.6158, 0.5337, 0.5753, 0.5645, 0.5712, 0.5425, 0.6541, 0.4779, 0.6582, 0.5025, 0.6158, 0.5337, 0.6114, 0.5108, 0.7017, 0.4505, 0.7037, 0.4776, 0.6582, 0.5025, 0.6541, 0.4779, 0.06944, 0.4464, 0.06676, 0.4657, 0.03186, 0.4516, 0.03254, 0.4312, 0.1038, 0.4712, 0.1002, 0.4897, 0.06676, 0.4657, 0.06944, 0.4464, 0.1369, 0.5, 0.133, 0.5183, 0.1002, 0.4897, 0.1038, 0.4712, 0.1699, 0.5293, 0.166, 0.5479, 0.133, 0.5183, 0.1369, 0.5, 0.2032, 0.5567, 0.1998, 0.5757, 0.166, 0.5479, 0.1699, 0.5293])
me_enemy1.materials.append(mat_mat_enemy1)
me_enemy1.use_remesh_preserve_volume = False
me_enemy1.use_remesh_preserve_attributes = False
me_enemy1.use_mirror_vertex_groups = False
me_enemy1.update()

# ---- objects
ob_camera = bpy.data.objects.new('Camera', cam_camera)
ob_enemy1 = bpy.data.objects.new('enemy1', me_enemy1)

# ---- transforms, parenting, visibility, modifiers, constraints
ob_camera.location = (7.481, -6.508, 5.344)
ob_camera.rotation_euler = (1.109, 0.01082, 0.8149)
ob_camera.lock_rotations_4d = False
ob_camera.empty_display_type = 'ARROWS'
ob_camera.color = (0.0, 0.0, 0.0, 0.0)
ob_camera.display_type = 'WIRE'
ob_camera.lineart.crease_threshold = 0.0
ob_enemy1.location = (0.0, 0.0, 0.0)
ob_enemy1.rotation_euler = (0.003049, -0.0, 0.0)
ob_enemy1.lineart.crease_threshold = 0.0
_vg = ob_enemy1.vertex_groups.new(name='hip')
_vg = ob_enemy1.vertex_groups.new(name='arm1_L')
_vg = ob_enemy1.vertex_groups.new(name='arm2_L')
_vg = ob_enemy1.vertex_groups.new(name='arm3_L')
_vg = ob_enemy1.vertex_groups.new(name='hand_L')
_vg = ob_enemy1.vertex_groups.new(name='arm1_R')
_vg = ob_enemy1.vertex_groups.new(name='arm2_R')
_vg = ob_enemy1.vertex_groups.new(name='arm3_R')
_vg = ob_enemy1.vertex_groups.new(name='hand_R')
_vg = ob_enemy1.vertex_groups.new(name='leg1_L')
_vg = ob_enemy1.vertex_groups.new(name='leg2_L')
_vg = ob_enemy1.vertex_groups.new(name='leg3_L')
_vg = ob_enemy1.vertex_groups.new(name='foot_L')
_vg = ob_enemy1.vertex_groups.new(name='leg1_R')
_vg = ob_enemy1.vertex_groups.new(name='leg2_R')
_vg = ob_enemy1.vertex_groups.new(name='leg3_R')
_vg = ob_enemy1.vertex_groups.new(name='foot_R')
_vg = ob_enemy1.vertex_groups.new(name='gun')
_m = ob_enemy1.modifiers.new('Auto Smooth', 'NODES')
_m.node_group = ng_auto_smooth
_gi = [s.identifier for s in ng_auto_smooth.interface.items_tree if s.item_type == 'SOCKET' and s.in_out == 'INPUT']
_m[_gi[1]] = 1.391  # Angle

# ---- collection membership
col_collection_1.objects.link(ob_camera)
col_collection_1.objects.link(ob_enemy1)

# ---- scene / render settings (as saved in the file)
scene.camera = ob_camera
scene.frame_start = 1; scene.frame_end = 250; scene.frame_set(1)
scene.render.engine = 'BLENDER_EEVEE_NEXT'
scene.render.resolution_percentage = 50
scene.render.dither_intensity = 0.0
scene.cycles.use_denoising = False
scene.cycles.samples = 128
scene.cycles.sampling_pattern = 'TABULATED_SOBOL'
scene.cycles.light_sampling_threshold = 0.0
scene.cycles.use_adaptive_sampling = False
scene.cycles.use_light_tree = False
scene.cycles.blur_glossy = 0.0
scene.cycles.sample_clamp_indirect = 0.0
scene.view_settings.view_transform = 'Standard'
bpy.context.view_layer.update()

# ---- added for rendering (the .blend has no usable light): sun
light_auto_sun = bpy.data.lights.new('AutoSun', 'SUN')
light_auto_sun.energy = 3.0
light_auto_sun.angle = 0.0523599
ob_auto_sun = bpy.data.objects.new('AutoSun', light_auto_sun)
scene.collection.objects.link(ob_auto_sun)
ob_auto_sun.rotation_euler = (0.872665, 0.174533, 0.523599)
bpy.context.view_layer.update()
